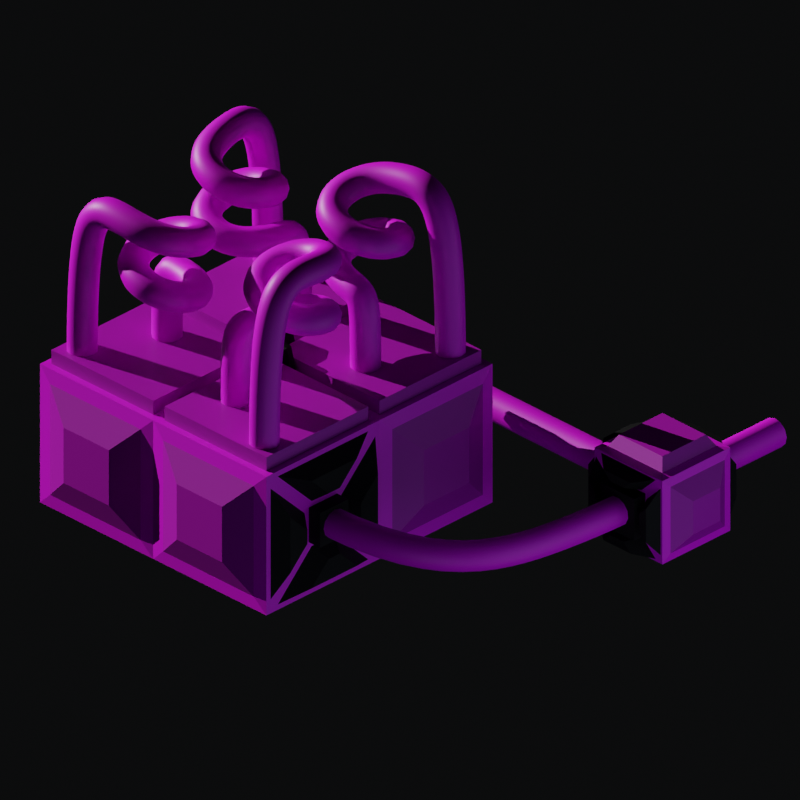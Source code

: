 # Source: cooling_system.blend  (saved by Blender 2.93.20; exported with 4.5.12 LTS)
import bpy
from mathutils import Matrix  # noqa: F401  (used for matrix-valued properties, if any)

bpy.ops.wm.read_factory_settings(use_empty=True)
scene = bpy.context.scene
scene.name = 'Scene'

# ---- collections
col_collection = bpy.data.collections.new('Collection'); scene.collection.children.link(col_collection)
col_hidden = bpy.data.collections.new('hidden'); scene.collection.children.link(col_hidden)
col_model = bpy.data.collections.new('Model'); scene.collection.children.link(col_model)

# ---- images (referenced by path relative to the original .blend; pixels are not part of the script)
import os
ASSET_DIR = os.environ.get("B2B_ASSET_DIR", "")  # directory of the original .blend (textures are referenced by path, not embedded)
HERE = os.path.dirname(os.path.abspath(__file__))  # packed textures are extracted next to this script under _unpacked/

def load_image(name, relpath, width, height, colorspace="sRGB"):
    """Load a texture the original file referenced (path relative to the .blend, or extracted next to this script)."""
    p = next((c for c in (os.path.join(HERE, relpath), os.path.join(ASSET_DIR, relpath)) if relpath and os.path.exists(c)), "")
    if p:
        img = bpy.data.images.load(p, check_existing=True)
        img.name = name
    else:  # same state as the original file: an image datablock whose file is absent (Cycles renders it pink)
        img = bpy.data.images.new(name, width, height)
        img.source = "FILE"
        img.filepath = "//" + (relpath or name)
    img.colorspace_settings.name = colorspace
    return img
img_metall_tex_1_jpg_001 = load_image('Metall_Tex_1.jpg.001', 'Metall_Tex_1.jpg', 1024, 1024, 'sRGB')
img_bronce_jpg_001 = load_image('bronce.jpg.001', 'bronce.jpg', 1024, 1024, 'sRGB')
img_copper_jpg_001 = load_image('copper.jpg.001', 'copper.jpg', 1024, 1024, 'sRGB')

# ---- materials (node trees are filled in below, after node groups)
mat_base = bpy.data.materials.new('Base')
mat_bronce = bpy.data.materials.new('bronce')
mat_black_steel = bpy.data.materials.new('black_steel')
mat_copper = bpy.data.materials.new('Copper')

# ---- material node trees
mat_base.use_nodes = True; mat_base.node_tree.nodes.clear()
_N = mat_base.node_tree.nodes; _L = mat_base.node_tree.links
n0 = _N.new('ShaderNodeBsdfPrincipled'); n0.name = 'Principled BSDF'; n0.location = (10, 300)
n0.distribution = 'GGX'
n0.subsurface_method = 'RANDOM_WALK_SKIN'
n0.inputs[3].default_value = 1.45
n0.inputs[27].default_value = (0.0, 0.0, 0.0, 1.0)
n0.inputs[28].default_value = 1.0
n1 = _N.new('ShaderNodeOutputMaterial'); n1.name = 'Material Output'; n1.location = (300, 300)
n2 = _N.new('ShaderNodeTexImage'); n2.name = 'Image Texture'; n2.location = (-458, 133)
n2.image = img_metall_tex_1_jpg_001
_L.new(n0.outputs[0], n1.inputs[0])
_L.new(n2.outputs[0], n0.inputs[0])
n1.is_active_output = True
mat_bronce.use_nodes = True; mat_bronce.node_tree.nodes.clear()
_N = mat_bronce.node_tree.nodes; _L = mat_bronce.node_tree.links
n0 = _N.new('ShaderNodeBsdfPrincipled'); n0.name = 'Principled BSDF'; n0.location = (190, 300)
n0.distribution = 'GGX'
n0.subsurface_method = 'RANDOM_WALK_SKIN'
n0.inputs[3].default_value = 1.45
n0.inputs[27].default_value = (0.0, 0.0, 0.0, 1.0)
n0.inputs[28].default_value = 1.0
n1 = _N.new('ShaderNodeOutputMaterial'); n1.name = 'Material Output'; n1.location = (480, 300)
n2 = _N.new('ShaderNodeTexImage'); n2.name = 'Image Texture'; n2.location = (-350, 167)
n2.image = img_bronce_jpg_001
n3 = _N.new('ShaderNodeBrightContrast'); n3.name = 'Bright/Contrast'; n3.location = (-30, 186)
n3.inputs[1].default_value = -0.3
n3.inputs[2].default_value = -0.4
_L.new(n0.outputs[0], n1.inputs[0])
_L.new(n3.outputs[0], n0.inputs[0])
_L.new(n2.outputs[0], n3.inputs[0])
n1.is_active_output = True
mat_black_steel.use_nodes = True; mat_black_steel.node_tree.nodes.clear()
_N = mat_black_steel.node_tree.nodes; _L = mat_black_steel.node_tree.links
n0 = _N.new('ShaderNodeBsdfPrincipled'); n0.name = 'Principled BSDF'; n0.location = (10, 300)
n0.distribution = 'GGX'
n0.subsurface_method = 'RANDOM_WALK_SKIN'
n0.inputs[1].default_value = 0.525
n0.inputs[2].default_value = 0.6136
n0.inputs[3].default_value = 0.0
n0.inputs[13].default_value = 0.0
n0.inputs[27].default_value = (0.01057, 0.01057, 0.01057, 1.0)
n1 = _N.new('ShaderNodeOutputMaterial'); n1.name = 'Material Output'; n1.location = (300, 300)
n2 = _N.new('ShaderNodeRGB'); n2.name = 'RGB'; n2.location = (-369, 306)
n2.outputs[0].default_value = (0.01634, 0.01634, 0.01634, 1.0)
_L.new(n0.outputs[0], n1.inputs[0])
_L.new(n2.outputs[0], n0.inputs[0])
n1.is_active_output = True
mat_copper.use_nodes = True; mat_copper.node_tree.nodes.clear()
_N = mat_copper.node_tree.nodes; _L = mat_copper.node_tree.links
n0 = _N.new('ShaderNodeBsdfPrincipled'); n0.name = 'Principled BSDF'; n0.location = (188, 300)
n0.distribution = 'GGX'
n0.subsurface_method = 'RANDOM_WALK_SKIN'
n0.inputs[3].default_value = 1.45
n0.inputs[27].default_value = (0.0, 0.0, 0.0, 1.0)
n0.inputs[28].default_value = 1.0
n1 = _N.new('ShaderNodeOutputMaterial'); n1.name = 'Material Output'; n1.location = (478, 300)
n2 = _N.new('ShaderNodeTexImage'); n2.name = 'Image Texture'; n2.location = (-352, 223)
n2.image = img_copper_jpg_001
n3 = _N.new('ShaderNodeBrightContrast'); n3.name = 'Bright/Contrast'; n3.location = (-32, 269)
_L.new(n0.outputs[0], n1.inputs[0])
_L.new(n3.outputs[0], n0.inputs[0])
_L.new(n2.outputs[0], n3.inputs[0])
n1.is_active_output = True

# ---- world
world_world = bpy.data.worlds.new('World'); scene.world = world_world
world_world.use_nodes = True; world_world.node_tree.nodes.clear()
_N = world_world.node_tree.nodes; _L = world_world.node_tree.links
n0 = _N.new('ShaderNodeOutputWorld'); n0.name = 'World Output'; n0.location = (300, 300)
n1 = _N.new('ShaderNodeBackground'); n1.name = 'Background'; n1.location = (10, 300)
n1.inputs[0].default_value = (0.003325, 0.00352, 0.003769, 1.0)
_L.new(n1.outputs[0], n0.inputs[0])
n0.is_active_output = True
world_world.color = (0.05088, 0.05088, 0.05088)
world_world.use_sun_shadow = False
world_world.sun_shadow_jitter_overblur = 0.0

# ---- cameras
cam_camera_001 = bpy.data.cameras.new('Camera.001')
cam_camera_001.type = 'ORTHO'
cam_camera_001.clip_end = 100.0
cam_camera_001.lens = 35.0
cam_camera_001.sensor_width = 32.0
cam_camera_001.sensor_height = 18.0
cam_camera_001.ortho_scale = 5.0
cam_camera_001.dof.focus_distance = 0.0
cam_camera_001.dof.aperture_fstop = 128.0

# ---- lights
light_light = bpy.data.lights.new('Light', 'SUN')
light_light.color = (0.7024, 0.7024, 0.7024)
light_light.transmission_factor = 0.0
light_light.angle = 0.0
light_light.energy = 5.0
light_light.shadow_soft_size = 0.1
light_light.shadow_cascade_max_distance = 1000.0
light_point_001 = bpy.data.lights.new('Point.001', 'POINT')
light_point_001.color = (0.6332, 0.7572, 1.0)
light_point_001.transmission_factor = 0.0
light_point_001.energy = 58.5
light_point_001.shadow_soft_size = 1.97
light_point_001.use_absolute_resolution = True
light_point_002 = bpy.data.lights.new('Point.002', 'POINT')
light_point_002.color = (0.6332, 0.7572, 1.0)
light_point_002.transmission_factor = 0.0
light_point_002.energy = 58.5
light_point_002.shadow_soft_size = 1.97
light_point_002.use_absolute_resolution = True
light_point_003 = bpy.data.lights.new('Point.003', 'POINT')
light_point_003.color = (0.6332, 0.7572, 1.0)
light_point_003.transmission_factor = 0.0
light_point_003.energy = 58.5
light_point_003.shadow_soft_size = 1.97
light_point_003.use_absolute_resolution = True

# ---- meshes
me_cube = bpy.data.meshes.new('Cube')
me_cube.from_pydata([(-1.0, -1.0, 0.0), (-1.0, -1.0, 1.0), (-1.0, 1.0, 0.0), (-1.0, 1.0, 1.0), (1.0, -1.0, 0.0), (1.0, -1.0, 1.0), (1.0, 1.0, 0.0), (1.0, 1.0, 1.0), (-1.0, 0.0, 0.0), (-1.0, 0.0, 1.0), (1.0, 0.0, 0.0), (1.0, 0.0, 1.0), (-1.0, 0.5, 1.0), (1.0, 0.5, 0.0), (-1.0, 0.5, 0.0), (1.0, 0.5, 1.0), (-1.0, -0.5, 0.0), (1.0, -0.5, 1.0), (-1.0, -0.5, 1.0), (1.0, -0.5, 0.0), (-1.0, -1.0, 0.5), (-1.0, 1.0, 0.5), (1.0, 1.0, 0.5), (1.0, -1.0, 0.5), (1.0, 0.0, 0.5), (-1.0, 0.0, 0.5), (0.0, 1.0, 0.0), (0.0, 1.0, 1.0), (0.0, -1.0, 0.0), (0.0, -1.0, 1.0), (0.0, 0.0, 0.0), (0.0, 0.5, 0.0), (0.0, 0.5, 1.0), (0.0, -0.5, 1.0), (0.0, -0.5, 0.0), (0.0, -1.0, 0.5), (0.0, 1.0, 0.5), (-0.5, 1.0, 0.0), (-0.5, -1.0, 1.0), (-0.5, 0.0, 0.0), (-0.5, 0.5, 0.0), (-0.5, -0.5, 0.0), (-0.5, 1.0, 1.0), (-0.5, -1.0, 0.0), (-0.5, 0.0, 1.0), (-0.95, 0.5, 1.1), (0.5, 1.0, 1.0), (0.5, -1.0, 0.0), (0.5, 0.0, 1.0), (0.5, 0.95, 1.1), (0.95, -0.5, 1.1), (0.5, 1.1, 0.625), (0.5, 1.0, 0.0), (0.5, -1.0, 1.0), (0.5, 0.0, 0.0), (0.5, 0.5, 0.0), (0.5, -0.5, 0.0), (0.5, 0.95, 1.0), (0.95, 0.95, 1.0), (0.95, 0.5, 1.0), (0.95, 0.05, 1.0), (0.5, 0.05, 1.0), (0.05, 0.95, 1.0), (0.05, 0.5, 1.0), (0.05, 0.05, 1.0), (0.95, 0.95, 1.1), (0.95, 0.5, 1.1), (0.95, 0.05, 1.1), (0.5, 0.05, 1.1), (0.5, 0.5, 1.1), (0.05, 0.95, 1.1), (0.05, 0.5, 1.1), (0.05, 0.05, 1.1), (-0.95, 0.5, 1.0), (-0.95, 0.95, 1.0), (-0.95, 0.05, 1.0), (-0.5, 0.95, 1.0), (-0.05, 0.95, 1.0), (-0.5, 0.05, 1.0), (-0.05, 0.05, 1.0), (-0.5, -0.95, 1.0), (-0.05, 0.5, 1.0), (-0.95, 0.95, 1.1), (-0.95, 0.05, 1.1), (-0.5, 0.95, 1.1), (-0.05, 0.95, 1.1), (-0.5, 0.05, 1.1), (-0.05, 0.05, 1.1), (-0.5, 0.5, 1.1), (-0.05, 0.5, 1.1), (-0.95, -0.95, 1.0), (-0.95, -0.5, 1.0), (-0.95, -0.05, 1.0), (-0.5, -0.05, 1.0), (-0.05, -0.05, 1.0), (0.95, -0.5, 1.0), (-0.05, -0.5, 1.0), (-0.05, -0.95, 1.0), (-0.5, -0.95, 1.1), (-0.95, -0.95, 1.1), (-0.95, -0.5, 1.1), (-0.95, -0.05, 1.1), (-0.5, -0.05, 1.1), (-0.05, -0.05, 1.1), (-0.5, -0.5, 1.1), (-0.05, -0.5, 1.1), (-0.05, -0.95, 1.1), (0.95, -0.95, 1.0), (0.5, -0.05, 1.0), (0.95, -0.05, 1.0), (0.5, -0.95, 1.0), (0.05, -0.95, 1.0), (0.05, -0.05, 1.0), (0.05, -0.5, 1.0), (0.95, -0.95, 1.1), (0.5, -0.05, 1.1), (0.95, -0.05, 1.1), (0.5, -0.5, 1.1), (0.5, -0.95, 1.1), (0.05, -0.95, 1.1), (0.05, -0.05, 1.1), (0.05, -0.5, 1.1), (0.5, 1.0, 0.625), (0.625, 1.0, 0.625), (0.625, 1.0, 0.5), (0.625, 1.0, 0.375), (0.5, 1.0, 0.375), (0.375, 1.0, 0.375), (0.375, 1.0, 0.5), (0.375, 1.0, 0.625), (0.625, 1.1, 0.625), (0.625, 1.1, 0.5), (0.625, 1.1, 0.375), (0.5, 1.1, 0.5), (0.5, 1.1, 0.375), (0.375, 1.1, 0.375), (0.375, 1.1, 0.5), (0.375, 1.1, 0.625), (0.9625, 1.0, 0.5), (0.9625, 1.0, 0.1), (0.9625, 1.0, 0.9), (0.3375, 1.0, 0.5), (0.0375, 1.0, 0.5), (0.0375, 1.0, 0.1), (0.0375, 1.0, 0.9), (0.3375, 1.0, 0.6), (0.6625, 1.0, 0.5), (0.6625, 1.0, 0.4), (0.6625, 1.0, 0.6), (0.3375, 1.0, 0.4), (0.8875, 1.1, 0.5), (0.8875, 1.1, 0.3), (0.8875, 1.1, 0.7), (0.2625, 1.1, 0.5), (0.1125, 1.1, 0.5), (0.1125, 1.1, 0.3), (0.1125, 1.1, 0.7), (0.2625, 1.1, 0.55), (0.7375, 1.1, 0.5), (0.7375, 1.1, 0.45), (0.7375, 1.1, 0.55), (0.2625, 1.1, 0.45), (0.5, 1.0, 0.9625), (0.9, 1.0, 0.9625), (0.5, 1.0, 0.0375), (0.1, 1.0, 0.0375), (0.1, 1.0, 0.9625), (0.4, 1.0, 0.6625), (0.9, 1.0, 0.0375), (0.6, 1.0, 0.3375), (0.5, 1.0, 0.6625), (0.6, 1.0, 0.6625), (0.5, 1.0, 0.3375), (0.4, 1.0, 0.3375), (0.5, 1.1, 0.8875), (0.7, 1.1, 0.8875), (0.5, 1.1, 0.1125), (0.3, 1.1, 0.1125), (0.3, 1.1, 0.8875), (0.45, 1.1, 0.7375), (0.7, 1.1, 0.1125), (0.55, 1.1, 0.2625), (0.5, 1.1, 0.7375), (0.55, 1.1, 0.7375), (0.5, 1.1, 0.2625), (0.45, 1.1, 0.2625), (0.25, -0.025, 1.0), (0.25, 0.0, 1.0), (-0.25, 0.0, 1.0), (0.03063, -0.1746, 1.18), (1.863e-09, -0.25, 1.0), (1.863e-09, 0.25, 1.0), (-0.25, -0.025, 1.0), (0.025, -0.025, 1.0), (0.025, 0.025, 1.0), (0.25, 0.025, 1.0), (0.025, 0.25, 1.0), (-0.25, 0.025, 1.0), (-0.025, 0.025, 1.0), (-0.025, 0.25, 1.0), (-0.025, -0.025, 1.0), (-0.025, -0.25, 1.0), (0.025, -0.25, 1.0), (0.2, -0.02, 1.2), (0.2, 0.0, 1.2), (-0.2, 0.0, 1.2), (3.027e-09, -0.2, 1.2), (3.027e-09, 0.2, 1.2), (-0.2, -0.02, 1.2), (0.02, -0.02, 1.2), (0.02, 0.02, 1.2), (0.2, 0.02, 1.2), (0.02, 0.2, 1.2), (-0.2, 0.02, 1.2), (-0.02, 0.02, 1.2), (-0.02, 0.2, 1.2), (-0.02, -0.02, 1.2), (-0.02, -0.2, 1.2), (0.02, -0.2, 1.2), (0.03463, -0.2146, 1.02), (0.03463, -0.03463, 1.02), (0.03063, -0.03063, 1.18), (-0.03063, 0.1746, 1.18), (-0.03463, 0.2146, 1.02), (-0.03063, -0.1746, 1.18), (-0.03463, -0.2146, 1.02), (0.03463, 0.2146, 1.02), (0.03463, 0.03463, 1.02), (0.2146, 0.03463, 1.02), (-0.2146, 0.03463, 1.02), (-0.03463, 0.03463, 1.02), (-0.03063, 0.03063, 1.18), (-0.2146, -0.03463, 1.02), (-0.03463, -0.03463, 1.02), (-0.1746, 0.03063, 1.18), (0.2146, -0.03463, 1.02), (0.03063, 0.1746, 1.18), (0.03063, 0.03063, 1.18), (0.1746, 0.03063, 1.18), (-0.1746, -0.03063, 1.18), (-0.03063, -0.03063, 1.18), (0.1746, -0.03063, 1.18), (0.1, -0.01, 1.225), (0.1, 0.0, 1.225), (-0.1, 0.0, 1.225), (3.376e-09, 0.0, 1.225), (3.376e-09, -0.1, 1.225), (3.376e-09, 0.1, 1.225), (-0.1, -0.01, 1.225), (0.01, -0.01, 1.225), (0.01, 0.01, 1.225), (0.1, 0.01, 1.225), (0.01, 0.1, 1.225), (-0.1, 0.01, 1.225), (-0.01, 0.01, 1.225), (-0.01, 0.1, 1.225), (-0.01, -0.01, 1.225), (-0.01, -0.1, 1.225), (0.01, -0.1, 1.225), (-1.1, -0.5, 0.375), (-1.0, -0.5, 0.375), (-1.0, -0.625, 0.375), (-1.0, -0.625, 0.5), (-1.0, -0.625, 0.625), (-1.0, -0.5, 0.625), (-1.0, -0.375, 0.625), (-1.0, -0.375, 0.5), (-1.0, -0.375, 0.375), (-1.0, -0.5, 0.0375), (-1.1, -0.625, 0.375), (-1.1, -0.625, 0.5), (-1.1, -0.625, 0.625), (-1.1, -0.5, 0.625), (-1.1, -0.375, 0.625), (-1.1, -0.375, 0.5), (-1.1, -0.375, 0.375), (-1.1, -0.5, 0.5), (-1.0, -0.9, 0.0375), (-1.0, -0.5, 0.9625), (-1.0, -0.1, 0.9625), (-1.0, -0.1, 0.0375), (-1.0, -0.9, 0.9625), (-1.0, -0.6, 0.6625), (-1.0, -0.6, 0.3375), (-1.0, -0.5, 0.3375), (-1.0, -0.5, 0.6625), (-1.0, -0.4, 0.6625), (-1.0, -0.4, 0.3375), (-1.1, -0.5, 0.1125), (-1.1, -0.7, 0.1125), (-1.1, -0.5, 0.8875), (-1.1, -0.3, 0.8875), (-1.1, -0.3, 0.1125), (-1.1, -0.7, 0.8875), (-1.1, -0.55, 0.7375), (-1.1, -0.55, 0.2625), (-1.1, -0.5, 0.2625), (-1.1, -0.5, 0.7375), (-1.1, -0.45, 0.7375), (-1.1, -0.45, 0.2625), (-1.0, -0.9625, 0.5), (-1.0, -0.9625, 0.9), (-1.0, -0.0375, 0.5), (-1.0, -0.0375, 0.1), (-1.0, -0.9625, 0.1), (-1.0, -0.0375, 0.9), (-1.0, -0.3375, 0.5), (-1.0, -0.6625, 0.6), (-1.0, -0.6625, 0.4), (-1.0, -0.6625, 0.5), (-1.0, -0.3375, 0.4), (-1.0, -0.3375, 0.6), (-1.1, -0.8875, 0.5), (-1.1, -0.8875, 0.7), (-1.1, -0.1125, 0.5), (-1.1, -0.1125, 0.3), (-1.1, -0.8875, 0.3), (-1.1, -0.1125, 0.7), (-1.1, -0.2625, 0.5), (-1.1, -0.7375, 0.55), (-1.1, -0.7375, 0.45), (-1.1, -0.7375, 0.5), (-1.1, -0.2625, 0.45), (-1.1, -0.2625, 0.55), (-0.9, -1.013, 0.5), (-0.9, -1.013, 0.9), (-0.9, 1.013, 0.5), (-0.9, 1.013, 0.1), (-0.5, 1.013, 0.1), (1.013, 0.9, 0.5), (1.013, 0.9, 0.1), (1.013, 0.5, 0.1), (-0.5, -1.013, 0.9), (1.013, 0.5, 0.9), (1.013, 0.1, 0.9), (1.013, 0.1, 0.5), (1.013, 0.1, 0.1), (1.013, 0.9, 0.9), (1.093, 0.5, 0.7), (-0.7, 1.093, 0.5), (-0.9, -1.013, 0.1), (-0.9, 1.013, 0.9), (1.093, 0.3, 0.7), (-0.3, -1.093, 0.3), (-0.1, -1.013, 0.1), (1.093, 0.7, 0.3), (1.093, 0.7, 0.5), (-0.1, -1.013, 0.5), (-0.3, -1.093, 0.5), (-0.5, 1.013, 0.9), (-0.1, 1.013, 0.9), (-0.5, -1.013, 0.1), (-0.3, 1.093, 0.5), (-0.1, 1.013, 0.5), (-0.1, 1.013, 0.1), (-0.1, -1.013, 0.9), (-0.3, 1.093, 0.3), (-0.7, -1.093, 0.7), (-0.7, -1.093, 0.5), (1.093, 0.5, 0.3), (1.093, 0.3, 0.5), (1.093, 0.3, 0.3), (1.093, 0.7, 0.7), (1.093, 0.5, 0.5), (-0.7, 1.093, 0.3), (-0.5, 1.093, 0.3), (-0.7, 1.093, 0.7), (-0.5, 1.093, 0.7), (-0.3, 1.093, 0.7), (-0.5, 1.093, 0.5), (-0.5, -1.093, 0.7), (-0.7, -1.093, 0.3), (-0.5, -1.093, 0.5), (-0.5, -1.093, 0.3), (-0.3, -1.093, 0.7), (-1.013, 0.5, 0.9), (-1.013, 0.9, 0.9), (-1.013, 0.9, 0.5), (-1.013, 0.9, 0.1), (1.013, -0.5, 0.9), (1.013, -0.9, 0.9), (1.013, -0.9, 0.5), (1.013, -0.9, 0.1), (-1.013, 0.5, 0.1), (-1.013, 0.1, 0.1), (1.013, -0.5, 0.1), (1.013, -0.1, 0.1), (1.013, -0.1, 0.5), (-1.013, 0.1, 0.5), (-1.013, 0.1, 0.9), (-1.093, 0.7, 0.5), (1.013, -0.1, 0.9), (1.093, -0.5, 0.3), (-1.093, 0.7, 0.3), (1.093, -0.7, 0.5), (1.093, -0.5, 0.7), (1.093, -0.7, 0.7), (-1.093, 0.5, 0.7), (-1.093, 0.7, 0.7), (1.093, -0.7, 0.3), (1.093, -0.3, 0.3), (1.093, -0.3, 0.5), (1.093, -0.3, 0.7), (1.093, -0.5, 0.5), (-1.093, 0.5, 0.3), (-1.093, 0.3, 0.3), (-1.093, 0.3, 0.5), (-1.093, 0.3, 0.7), (-1.093, 0.5, 0.5), (0.9, -1.013, 0.5), (0.9, -1.013, 0.1), (0.5, -1.013, 0.1), (0.9, -1.013, 0.9), (0.3, -1.093, 0.5), (0.1, -1.013, 0.5), (0.7, -1.093, 0.7), (0.7, -1.093, 0.3), (0.5, -1.013, 0.9), (0.1, -1.013, 0.9), (0.7, -1.093, 0.5), (0.1, -1.013, 0.1), (0.3, -1.093, 0.3), (0.5, -1.093, 0.3), (0.5, -1.093, 0.7), (0.3, -1.093, 0.7), (0.5, -1.093, 0.5)], [], [(123, 122, 170, 171), (56, 19, 4, 47), (61, 64, 194, 195), (42, 3, 74, 76), (55, 13, 10, 54), (52, 6, 13, 55), (9, 44, 78, 75), (1, 38, 80, 90), (54, 10, 19, 56), (36, 27, 144, 142), (39, 30, 34, 41), (93, 94, 200, 192), (48, 11, 60, 61), (37, 26, 31, 40), (40, 31, 30, 39), (7, 46, 57, 58), (17, 11, 109, 95), (41, 34, 28, 43), (4, 23, 409, 410), (16, 41, 43, 0), (14, 40, 39, 8), (2, 37, 40, 14), (8, 39, 41, 16), (28, 47, 411, 420), (44, 9, 92, 93), (27, 42, 76, 77), (3, 12, 73, 74), (9, 18, 91, 92), (63, 32, 191, 196), (46, 27, 62, 57), (108, 48, 187, 186), (29, 53, 110, 111), (7, 22, 138, 140), (30, 54, 56, 34), (26, 52, 55, 31), (31, 55, 54, 30), (34, 56, 47, 28), (27, 129, 145, 144), (8, 25, 388, 384), (10, 24, 387, 386), (21, 2, 378, 377), (12, 3, 376, 375), (25, 9, 389, 388), (23, 4, 382, 381), (24, 11, 391, 387), (17, 5, 380, 379), (57, 62, 70, 49), (58, 57, 49, 65), (61, 60, 67, 68), (63, 64, 72, 71), (15, 7, 58, 59), (27, 32, 63, 62), (11, 15, 59, 60), (78, 44, 188, 197), (49, 70, 71, 69), (69, 71, 72, 68), (66, 69, 68, 67), (65, 49, 69, 66), (62, 63, 71, 70), (59, 58, 65, 66), (60, 59, 66, 67), (64, 61, 68, 72), (81, 77, 85, 89), (76, 74, 82, 84), (74, 73, 45, 82), (77, 76, 84, 85), (112, 108, 186, 193), (12, 9, 75, 73), (33, 113, 202, 190), (32, 27, 77, 81), (88, 45, 83, 86), (84, 82, 45, 88), (85, 84, 88, 89), (89, 88, 86, 87), (78, 79, 87, 86), (73, 75, 83, 45), (75, 78, 86, 83), (79, 81, 89, 87), (93, 92, 101, 102), (92, 91, 100, 101), (94, 93, 102, 103), (96, 94, 103, 105), (64, 63, 196, 194), (29, 33, 96, 97), (18, 1, 90, 91), (38, 29, 97, 80), (104, 100, 99, 98), (102, 101, 100, 104), (103, 102, 104, 105), (105, 104, 98, 106), (97, 96, 105, 106), (91, 90, 99, 100), (90, 80, 98, 99), (80, 97, 106, 98), (107, 95, 50, 114), (95, 109, 116, 50), (111, 110, 118, 119), (113, 111, 119, 121), (11, 48, 108, 109), (53, 5, 107, 110), (33, 29, 111, 113), (5, 17, 95, 107), (115, 120, 121, 117), (117, 121, 119, 118), (50, 117, 118, 114), (116, 115, 117, 50), (110, 107, 114, 118), (108, 112, 120, 115), (112, 113, 121, 120), (109, 108, 115, 116), (124, 125, 132, 131), (127, 128, 136, 135), (129, 122, 51, 137), (125, 126, 134, 132), (126, 125, 169, 172), (27, 46, 162, 166), (26, 36, 142, 143), (26, 127, 173, 165), (133, 51, 130, 131), (134, 133, 131, 132), (135, 136, 133, 134), (136, 137, 51, 133), (128, 129, 137, 136), (126, 127, 135, 134), (123, 124, 131, 130), (122, 123, 130, 51), (28, 35, 347, 344), (36, 26, 354, 353), (22, 7, 337, 329), (1, 20, 324, 325), (7, 15, 333, 337), (15, 11, 334, 333), (21, 3, 341, 326), (148, 140, 152, 160), (146, 148, 160, 158), (149, 143, 155, 161), (144, 145, 157, 156), (125, 124, 146, 147), (6, 125, 147, 139), (123, 7, 140, 148), (128, 127, 149, 141), (127, 26, 143, 149), (124, 123, 148, 146), (129, 128, 141, 145), (22, 6, 139, 138), (155, 154, 153, 161), (154, 156, 157, 153), (150, 151, 159, 158), (152, 150, 158, 160), (143, 142, 154, 155), (141, 149, 161, 153), (138, 139, 151, 150), (139, 147, 159, 151), (142, 144, 156, 154), (145, 141, 153, 157), (140, 138, 150, 152), (147, 146, 158, 159), (166, 162, 174, 178), (169, 168, 180, 181), (170, 167, 179, 182), (164, 165, 177, 176), (122, 129, 167, 170), (129, 27, 166, 167), (127, 126, 172, 173), (6, 52, 164, 168), (125, 6, 168, 169), (7, 123, 171, 163), (46, 7, 163, 162), (52, 26, 165, 164), (180, 176, 184, 181), (178, 174, 182, 179), (174, 175, 183, 182), (176, 177, 185, 184), (172, 169, 181, 184), (171, 170, 182, 183), (163, 171, 183, 175), (167, 166, 178, 179), (165, 173, 185, 177), (162, 163, 175, 174), (173, 172, 184, 185), (168, 164, 176, 180), (13, 6, 330, 331), (23, 5, 412, 409), (5, 53, 417, 412), (29, 38, 332, 355), (20, 0, 340, 324), (10, 13, 331, 336), (29, 35, 414, 418), (47, 4, 410, 411), (43, 28, 344, 351), (6, 22, 329, 330), (26, 37, 328, 354), (0, 43, 351, 340), (35, 28, 420, 414), (53, 29, 418, 417), (42, 27, 350, 349), (4, 19, 385, 382), (27, 36, 353, 350), (5, 23, 381, 380), (2, 14, 383, 378), (3, 42, 349, 341), (19, 10, 386, 385), (37, 2, 327, 328), (35, 29, 355, 347), (11, 17, 379, 391), (3, 21, 377, 376), (38, 1, 325, 332), (24, 10, 336, 335), (2, 21, 326, 327), (11, 24, 335, 334), (9, 12, 375, 389), (14, 8, 384, 383), (191, 199, 215, 207), (186, 187, 204, 203), (199, 198, 230, 223), (197, 188, 205, 213), (217, 216, 240, 224), (215, 199, 223, 222), (201, 190, 206, 217), (210, 211, 238, 237), (81, 79, 198, 199), (32, 81, 199, 191), (94, 96, 201, 200), (96, 33, 190, 201), (48, 61, 195, 187), (113, 112, 193, 202), (44, 93, 192, 188), (79, 78, 197, 198), (213, 205, 244, 253), (218, 209, 249, 258), (215, 214, 254, 255), (217, 206, 246, 257), (214, 213, 253, 254), (205, 208, 248, 244), (212, 207, 247, 252), (216, 217, 257, 256), (187, 195, 211, 204), (190, 202, 218, 206), (198, 197, 229, 230), (216, 208, 239, 240), (197, 213, 234, 229), (186, 203, 241, 235), (196, 191, 207, 212), (188, 192, 208, 205), (220, 235, 241, 221), (219, 220, 221, 189), (223, 230, 231, 222), (230, 229, 234, 231), (227, 226, 236, 237), (232, 233, 240, 239), (228, 227, 237, 238), (233, 225, 224, 240), (201, 217, 224, 225), (202, 193, 220, 219), (213, 214, 231, 234), (211, 195, 228, 238), (193, 186, 235, 220), (214, 215, 222, 231), (196, 212, 236, 226), (209, 218, 189, 221), (194, 196, 226, 227), (218, 202, 219, 189), (203, 209, 221, 241), (192, 200, 233, 232), (195, 194, 227, 228), (200, 201, 225, 233), (208, 192, 232, 239), (212, 210, 237, 236), (246, 245, 256, 257), (245, 246, 258, 249), (243, 245, 249, 242), (245, 243, 251, 250), (247, 245, 250, 252), (245, 247, 255, 254), (244, 245, 254, 253), (245, 244, 248, 256), (209, 203, 242, 249), (203, 204, 243, 242), (207, 215, 255, 247), (204, 211, 251, 243), (206, 218, 258, 246), (210, 212, 252, 250), (208, 216, 256, 248), (211, 210, 250, 251), (0, 261, 283, 277), (266, 265, 311, 306), (267, 266, 306, 310), (262, 261, 308, 309), (260, 261, 269, 259), (264, 265, 273, 272), (267, 260, 259, 275), (261, 262, 270, 269), (20, 1, 301, 300), (1, 18, 278, 281), (18, 9, 279, 278), (260, 267, 287, 284), (276, 272, 273, 274), (274, 275, 259, 276), (259, 269, 270, 276), (270, 271, 272, 276), (265, 266, 274, 273), (263, 264, 272, 271), (266, 267, 275, 274), (262, 263, 271, 270), (268, 277, 289, 288), (279, 286, 298, 291), (281, 278, 290, 293), (283, 284, 296, 295), (264, 263, 282, 285), (16, 0, 277, 268), (9, 265, 286, 279), (265, 264, 285, 286), (8, 16, 268, 280), (261, 260, 284, 283), (267, 8, 280, 287), (263, 1, 281, 282), (293, 290, 297, 294), (292, 288, 296, 299), (290, 291, 298, 297), (288, 289, 295, 296), (286, 285, 297, 298), (282, 281, 293, 294), (278, 279, 291, 290), (284, 287, 299, 296), (277, 283, 295, 289), (287, 280, 292, 299), (280, 268, 288, 292), (285, 282, 294, 297), (301, 307, 319, 313), (307, 309, 321, 319), (302, 303, 315, 314), (306, 311, 323, 318), (0, 20, 300, 304), (25, 8, 303, 302), (8, 267, 310, 303), (1, 263, 307, 301), (263, 262, 309, 307), (261, 0, 304, 308), (265, 9, 305, 311), (9, 25, 302, 305), (317, 314, 318, 323), (312, 313, 319, 321), (316, 312, 321, 320), (314, 315, 322, 318), (311, 305, 317, 323), (304, 300, 312, 316), (310, 306, 318, 322), (308, 304, 316, 320), (303, 310, 322, 315), (305, 302, 314, 317), (309, 308, 320, 321), (300, 301, 313, 312), (331, 330, 345, 359), (328, 327, 364, 365), (334, 335, 360, 342), (347, 355, 374, 348), (332, 325, 357, 370), (333, 334, 342, 338), (327, 326, 339, 364), (330, 329, 346, 345), (344, 347, 348, 343), (353, 354, 356, 352), (325, 324, 358, 357), (363, 338, 342, 360), (346, 362, 338, 363), (345, 346, 363, 359), (359, 363, 360, 361), (335, 336, 361, 360), (329, 337, 362, 346), (337, 333, 338, 362), (336, 331, 359, 361), (365, 369, 352, 356), (369, 367, 368, 352), (339, 366, 367, 369), (364, 339, 369, 365), (341, 349, 367, 366), (350, 353, 352, 368), (349, 350, 368, 367), (354, 328, 365, 356), (326, 341, 366, 339), (372, 370, 357, 358), (373, 372, 358, 371), (343, 348, 372, 373), (348, 374, 370, 372), (340, 351, 373, 371), (351, 344, 343, 373), (324, 340, 371, 358), (355, 332, 370, 374), (384, 388, 406, 405), (381, 382, 399, 394), (388, 389, 407, 406), (382, 385, 392, 399), (380, 381, 394, 396), (377, 378, 393, 390), (379, 380, 396, 395), (375, 376, 398, 397), (403, 395, 396, 394), (401, 402, 395, 403), (400, 401, 403, 392), (392, 403, 394, 399), (387, 391, 402, 401), (391, 379, 395, 402), (386, 387, 401, 400), (385, 386, 400, 392), (408, 397, 398, 390), (406, 407, 397, 408), (405, 406, 408, 404), (404, 408, 390, 393), (383, 384, 405, 404), (389, 375, 397, 407), (378, 383, 404, 393), (376, 377, 390, 398), (418, 414, 413, 424), (411, 410, 416, 422), (414, 420, 421, 413), (409, 412, 415, 419), (410, 409, 419, 416), (420, 411, 422, 421), (422, 425, 413, 421), (425, 423, 424, 413), (419, 415, 423, 425), (416, 419, 425, 422), (417, 418, 424, 423), (412, 417, 423, 415)])
me_cube.polygons.foreach_set('material_index', [0, 0, 0, 0, 0, 0, 0, 0, 0, 0, 0, 0, 0, 0, 0, 0, 0, 0, 0, 0, 0, 0, 0, 0, 0, 0, 0, 0, 0, 0, 0, 0, 0, 0, 0, 0, 0, 0, 0, 0, 0, 0, 0, 0, 0, 0, 1, 1, 1, 1, 0, 0, 0, 0, 1, 1, 1, 1, 1, 1, 1, 1, 1, 1, 1, 1, 0, 0, 0, 0, 1, 1, 1, 1, 1, 1, 1, 1, 1, 1, 1, 1, 0, 0, 0, 0, 1, 1, 1, 1, 1, 1, 1, 1, 1, 1, 1, 1, 0, 0, 0, 0, 1, 1, 1, 1, 1, 1, 1, 1, 2, 2, 2, 2, 0, 0, 0, 0, 2, 2, 2, 2, 2, 2, 2, 2, 0, 0, 0, 0, 0, 0, 0, 2, 2, 2, 2, 0, 0, 0, 0, 0, 0, 0, 0, 2, 2, 2, 2, 2, 2, 2, 2, 2, 2, 2, 2, 2, 2, 2, 2, 0, 0, 0, 0, 0, 0, 0, 0, 2, 2, 2, 2, 2, 2, 2, 2, 2, 2, 2, 2, 0, 0, 0, 0, 0, 0, 0, 0, 0, 0, 0, 0, 0, 0, 0, 0, 0, 0, 0, 0, 0, 0, 0, 0, 0, 0, 0, 0, 0, 0, 0, 2, 2, 0, 2, 2, 2, 2, 2, 0, 0, 0, 0, 0, 0, 0, 0, 2, 2, 2, 2, 2, 2, 2, 2, 2, 2, 0, 2, 2, 2, 2, 2, 2, 2, 2, 2, 2, 2, 2, 2, 2, 0, 2, 2, 0, 2, 2, 2, 0, 2, 2, 0, 0, 0, 2, 2, 2, 2, 2, 2, 2, 2, 2, 2, 2, 2, 2, 2, 2, 2, 2, 2, 0, 0, 0, 0, 2, 2, 2, 2, 0, 0, 0, 0, 2, 2, 2, 2, 2, 2, 2, 2, 2, 2, 2, 2, 0, 0, 0, 0, 0, 0, 0, 0, 2, 2, 2, 2, 2, 2, 2, 2, 2, 2, 2, 2, 2, 2, 2, 2, 0, 0, 0, 0, 0, 0, 0, 0, 2, 2, 2, 2, 2, 2, 2, 2, 2, 2, 2, 2, 1, 1, 1, 1, 1, 1, 1, 1, 1, 1, 1, 1, 1, 1, 1, 1, 1, 1, 1, 1, 1, 1, 1, 1, 1, 1, 1, 1, 1, 1, 1, 1, 1, 1, 1, 1, 1, 1, 1, 1, 1, 1, 1, 1, 1, 1, 1, 1, 1, 1, 1, 1, 1, 1, 1, 1, 1, 1, 1, 1, 1, 1, 1, 1, 1, 1, 1, 1, 1, 1, 1, 1])
_uv = me_cube.uv_layers.new(name='UVMap')
_uv.uv.foreach_set('vector', [0.6928, 0.478, 0.6928, 0.5027, 0.6851, 0.5026, 0.6851, 0.4829, 0.3061, 0.309, 0.4082, 0.309, 0.4082, 0.4095, 0.3061, 0.4095, 0.102, 0.6005, 0.1939, 0.6005, 0.199, 0.6056, 0.1531, 0.6056, 0.3061, 0.4095, 0.4082, 0.4095, 0.398, 0.4196, 0.3061, 0.4196, 0.3061, 0.1079, 0.4082, 0.1079, 0.4082, 0.2085, 0.3061, 0.2085, 0.3061, 0.007422, 0.4082, 0.007422, 0.4082, 0.1079, 0.3061, 0.1079, 0.4082, 0.6106, 0.3061, 0.6106, 0.3061, 0.6005, 0.398, 0.6005, 0.4082, 0.8116, 0.3061, 0.8116, 0.3061, 0.8016, 0.398, 0.8016, 0.3061, 0.2085, 0.4082, 0.2085, 0.4082, 0.309, 0.3061, 0.309, 0.7187, 0.6016, 0.6153, 0.6013, 0.6359, 0.5939, 0.7187, 0.5942, 0.102, 0.2085, 0.2041, 0.2085, 0.2041, 0.309, 0.102, 0.309, 0.3061, 0.6206, 0.2143, 0.6206, 0.2092, 0.6156, 0.2551, 0.6156, 0.102, 0.6106, 0.0, 0.6106, 0.0102, 0.6005, 0.102, 0.6005, 0.102, 0.007422, 0.2041, 0.007422, 0.2041, 0.1079, 0.102, 0.1079, 0.102, 0.1079, 0.2041, 0.1079, 0.2041, 0.2085, 0.102, 0.2085, 0.0, 0.4095, 0.102, 0.4095, 0.102, 0.4196, 0.0102, 0.4196, 0.0, 0.7111, 0.0, 0.6106, 0.0102, 0.6206, 0.0102, 0.7111, 0.102, 0.309, 0.2041, 0.309, 0.2041, 0.4095, 0.102, 0.4095, 0.6153, 0.7997, 0.5117, 0.7997, 0.5118, 0.7799, 0.5946, 0.7799, 0.0, 0.309, 0.102, 0.309, 0.102, 0.4095, 0.0, 0.4095, 0.0, 0.1079, 0.102, 0.1079, 0.102, 0.2085, 0.0, 0.2085, 0.0, 0.007422, 0.102, 0.007422, 0.102, 0.1079, 0.0, 0.1079, 0.0, 0.2085, 0.102, 0.2085, 0.102, 0.309, 0.0, 0.309, 0.6153, 0.6016, 0.6153, 0.7007, 0.5946, 0.7007, 0.5946, 0.6214, 0.3061, 0.6106, 0.4082, 0.6106, 0.398, 0.6206, 0.3061, 0.6206, 0.2041, 0.4095, 0.3061, 0.4095, 0.3061, 0.4196, 0.2143, 0.4196, 0.4082, 0.4095, 0.4082, 0.5101, 0.398, 0.5101, 0.398, 0.4196, 0.4082, 0.6106, 0.4082, 0.7111, 0.398, 0.7111, 0.398, 0.6206, 0.1939, 0.5101, 0.2041, 0.5101, 0.2041, 0.5603, 0.199, 0.5603, 0.102, 0.4095, 0.2041, 0.4095, 0.1939, 0.4196, 0.102, 0.4196, 0.102, 0.6206, 0.102, 0.6106, 0.1531, 0.6106, 0.1531, 0.6156, 0.2041, 0.8116, 0.102, 0.8116, 0.102, 0.8016, 0.1939, 0.8016, 0.6153, 0.4036, 0.7187, 0.4039, 0.7187, 0.4113, 0.6359, 0.411, 0.2041, 0.2085, 0.3061, 0.2085, 0.3061, 0.309, 0.2041, 0.309, 0.2041, 0.007422, 0.3061, 0.007422, 0.3061, 0.1079, 0.2041, 0.1079, 0.2041, 0.1079, 0.3061, 0.1079, 0.3061, 0.2085, 0.2041, 0.2085, 0.2041, 0.309, 0.3061, 0.309, 0.3061, 0.4095, 0.2041, 0.4095, 0.6153, 0.6013, 0.6928, 0.5274, 0.698, 0.5348, 0.6359, 0.5939, 0.6153, 0.2055, 0.5117, 0.2055, 0.5118, 0.1857, 0.5946, 0.1857, 0.6153, 0.1829, 0.7189, 0.1832, 0.7188, 0.202, 0.636, 0.2017, 0.5117, 0.007422, 0.6153, 0.007422, 0.5946, 0.02723, 0.5118, 0.02723, 0.4082, 0.1065, 0.4082, 0.007422, 0.4289, 0.02723, 0.4289, 0.1065, 0.5117, 0.2055, 0.4082, 0.2055, 0.4289, 0.1857, 0.5118, 0.1857, 0.7189, 0.3587, 0.6153, 0.3583, 0.636, 0.342, 0.7188, 0.3424, 0.7189, 0.1832, 0.8224, 0.1836, 0.8017, 0.2023, 0.7188, 0.202, 0.8224, 0.2713, 0.8224, 0.3591, 0.8017, 0.3427, 0.8017, 0.2725, 0.8846, 0.09639, 0.8846, 0.007422, 0.9052, 0.00749, 0.9052, 0.09646, 0.8846, 0.1854, 0.8846, 0.09639, 0.9052, 0.09646, 0.9052, 0.1854, 0.8638, 0.09655, 0.8638, 0.007422, 0.8846, 0.007422, 0.8846, 0.09655, 0.8431, 0.2748, 0.8431, 0.3639, 0.8224, 0.3639, 0.8224, 0.2748, 0.0, 0.5101, 0.0, 0.4095, 0.0102, 0.4196, 0.0102, 0.5101, 0.2041, 0.4095, 0.2041, 0.5101, 0.1939, 0.5101, 0.1939, 0.4196, 0.0, 0.6106, 0.0, 0.5101, 0.0102, 0.5101, 0.0102, 0.6005, 0.3061, 0.6005, 0.3061, 0.6106, 0.2551, 0.6106, 0.2551, 0.6056, 0.5, 0.7997, 0.5918, 0.7997, 0.5918, 0.8902, 0.5, 0.8902, 0.5, 0.8902, 0.5918, 0.8902, 0.5918, 0.9806, 0.5, 0.9806, 0.4082, 0.8902, 0.5, 0.8902, 0.5, 0.9806, 0.4082, 0.9806, 0.4082, 0.7997, 0.5, 0.7997, 0.5, 0.8902, 0.4082, 0.8902, 0.8431, 0.1857, 0.8431, 0.2748, 0.8224, 0.2748, 0.8224, 0.1857, 0.5918, 0.8786, 0.5918, 0.7997, 0.6126, 0.7998, 0.6126, 0.8787, 0.5918, 0.9576, 0.5918, 0.8786, 0.6126, 0.8787, 0.6126, 0.9577, 0.8638, 0.1857, 0.8638, 0.09655, 0.8846, 0.09655, 0.8846, 0.1857, 0.9467, 0.2647, 0.9467, 0.3437, 0.926, 0.3436, 0.926, 0.2646, 0.9052, 0.2747, 0.9052, 0.3637, 0.8846, 0.3636, 0.8846, 0.2747, 0.8431, 0.1857, 0.8431, 0.09655, 0.8638, 0.09655, 0.8638, 0.1857, 0.9052, 0.1858, 0.9052, 0.2747, 0.8846, 0.2747, 0.8846, 0.1857, 0.1939, 0.6206, 0.102, 0.6206, 0.1531, 0.6156, 0.199, 0.6156, 0.4082, 0.5101, 0.4082, 0.6106, 0.398, 0.6005, 0.398, 0.5101, 0.2041, 0.7111, 0.1939, 0.7111, 0.199, 0.6608, 0.2041, 0.6608, 0.2041, 0.5101, 0.2041, 0.4095, 0.2143, 0.4196, 0.2143, 0.5101, 0.8908, 0.8901, 0.9826, 0.8901, 0.9826, 0.9806, 0.8908, 0.9806, 0.8908, 0.7997, 0.9826, 0.7997, 0.9826, 0.8901, 0.8908, 0.8901, 0.7989, 0.7997, 0.8908, 0.7997, 0.8908, 0.8901, 0.7989, 0.8901, 0.7989, 0.8901, 0.8908, 0.8901, 0.8908, 0.9806, 0.7989, 0.9806, 0.8473, 0.6535, 0.8473, 0.5644, 0.868, 0.5644, 0.868, 0.6535, 0.8431, 0.09655, 0.8431, 0.007422, 0.8638, 0.007422, 0.8638, 0.09655, 0.8473, 0.7427, 0.8473, 0.6535, 0.868, 0.6535, 0.868, 0.7427, 0.9467, 0.1858, 0.9467, 0.2647, 0.926, 0.2646, 0.926, 0.1857, 0.8822, 0.4751, 0.8822, 0.3861, 0.9029, 0.3862, 0.9029, 0.4752, 0.8431, 0.3639, 0.8431, 0.2748, 0.8638, 0.2748, 0.8638, 0.3639, 0.8822, 0.5641, 0.8822, 0.4751, 0.9029, 0.4752, 0.9029, 0.5641, 0.9304, 0.6433, 0.9304, 0.5644, 0.9511, 0.5645, 0.9511, 0.6434, 0.1939, 0.6005, 0.1939, 0.5101, 0.199, 0.5603, 0.199, 0.6056, 0.2041, 0.8116, 0.2041, 0.7111, 0.2143, 0.7111, 0.2143, 0.8016, 0.4082, 0.7111, 0.4082, 0.8116, 0.398, 0.8016, 0.398, 0.7111, 0.3061, 0.8116, 0.2041, 0.8116, 0.2143, 0.8016, 0.3061, 0.8016, 0.7071, 0.8901, 0.7989, 0.8901, 0.7989, 0.9806, 0.7071, 0.9806, 0.7071, 0.7997, 0.7989, 0.7997, 0.7989, 0.8901, 0.7071, 0.8901, 0.6153, 0.7997, 0.7071, 0.7997, 0.7071, 0.8901, 0.6153, 0.8901, 0.6153, 0.8901, 0.7071, 0.8901, 0.7071, 0.9806, 0.6153, 0.9806, 0.9304, 0.7223, 0.9304, 0.6433, 0.9511, 0.6434, 0.9511, 0.7224, 0.8431, 0.2748, 0.8431, 0.1857, 0.8638, 0.1857, 0.8638, 0.2748, 0.8615, 0.5644, 0.8615, 0.4753, 0.8822, 0.4753, 0.8822, 0.5644, 0.8615, 0.4753, 0.8615, 0.3861, 0.8822, 0.3861, 0.8822, 0.4753, 0.9437, 0.544, 0.9437, 0.4651, 0.9644, 0.4652, 0.9644, 0.5441, 0.9437, 0.4651, 0.9437, 0.3861, 0.9644, 0.3862, 0.9644, 0.4652, 0.8638, 0.3639, 0.8638, 0.2748, 0.8846, 0.2748, 0.8846, 0.3639, 0.8431, 0.09655, 0.8431, 0.1857, 0.8224, 0.1857, 0.8224, 0.09655, 0.0, 0.6106, 0.102, 0.6106, 0.102, 0.6206, 0.0102, 0.6206, 0.102, 0.8116, 0.0, 0.8116, 0.0102, 0.8016, 0.102, 0.8016, 0.2041, 0.7111, 0.2041, 0.8116, 0.1939, 0.8016, 0.1939, 0.7111, 0.0, 0.8116, 0.0, 0.7111, 0.0102, 0.7111, 0.0102, 0.8016, 0.09184, 0.8116, 0.1837, 0.8116, 0.1837, 0.9021, 0.09184, 0.9021, 0.09184, 0.9021, 0.1837, 0.9021, 0.1837, 0.9926, 0.09184, 0.9926, 0.0, 0.9021, 0.09184, 0.9021, 0.09184, 0.9926, 0.0, 0.9926, 0.0, 0.8116, 0.09184, 0.8116, 0.09184, 0.9021, 0.0, 0.9021, 0.8638, 0.2748, 0.8638, 0.1857, 0.8846, 0.1857, 0.8846, 0.2748, 0.8887, 0.6534, 0.8887, 0.7424, 0.868, 0.7423, 0.868, 0.6534, 0.8431, 0.007422, 0.8431, 0.09655, 0.8224, 0.09655, 0.8224, 0.007422, 0.8887, 0.5645, 0.8887, 0.6534, 0.868, 0.6534, 0.868, 0.5644, 0.2475, 0.8996, 0.2475, 0.9247, 0.2294, 0.9248, 0.2294, 0.8997, 0.9671, 0.1857, 0.9671, 0.2108, 0.9467, 0.2108, 0.9467, 0.1857, 0.2684, 0.9598, 0.2684, 0.935, 0.2891, 0.935, 0.2891, 0.9598, 0.2476, 0.9598, 0.2476, 0.935, 0.2684, 0.935, 0.2684, 0.9598, 0.7445, 0.5028, 0.7445, 0.4781, 0.7523, 0.4831, 0.7523, 0.5029, 0.6153, 0.6013, 0.6153, 0.5024, 0.623, 0.5024, 0.623, 0.5815, 0.8221, 0.6019, 0.7187, 0.6016, 0.7187, 0.5942, 0.8014, 0.5945, 0.8221, 0.6019, 0.7445, 0.5275, 0.7523, 0.5226, 0.8143, 0.5821, 0.2731, 0.8368, 0.2731, 0.8117, 0.2986, 0.8116, 0.2986, 0.8367, 0.2731, 0.8619, 0.2731, 0.8368, 0.2986, 0.8367, 0.2986, 0.8618, 0.2476, 0.862, 0.2476, 0.8369, 0.2731, 0.8368, 0.2731, 0.8619, 0.2476, 0.8369, 0.2476, 0.8118, 0.2731, 0.8117, 0.2731, 0.8368, 0.9671, 0.2108, 0.9671, 0.2359, 0.9467, 0.2359, 0.9467, 0.2108, 0.2476, 0.935, 0.2476, 0.9103, 0.2684, 0.9103, 0.2684, 0.935, 0.2475, 0.8745, 0.2475, 0.8996, 0.2294, 0.8997, 0.2294, 0.8745, 0.2684, 0.935, 0.2684, 0.9103, 0.2891, 0.9103, 0.2891, 0.935, 0.6153, 0.6016, 0.5117, 0.6016, 0.5118, 0.5818, 0.5946, 0.5818, 0.7187, 0.6016, 0.8221, 0.6019, 0.8016, 0.6215, 0.7188, 0.6212, 0.7189, 0.007807, 0.8224, 0.008193, 0.8017, 0.02688, 0.7188, 0.02658, 0.4082, 0.4036, 0.5117, 0.4036, 0.5118, 0.4234, 0.4289, 0.4234, 0.8224, 0.008193, 0.8224, 0.09591, 0.8017, 0.09706, 0.8017, 0.02688, 0.8224, 0.09591, 0.8224, 0.1836, 0.8017, 0.1672, 0.8017, 0.09706, 0.7187, 0.7993, 0.6153, 0.799, 0.6361, 0.7791, 0.7188, 0.7794, 0.698, 0.4706, 0.6359, 0.411, 0.6784, 0.4248, 0.7095, 0.4546, 0.7392, 0.3792, 0.7392, 0.3993, 0.7188, 0.3895, 0.7188, 0.3795, 0.8615, 0.5045, 0.8331, 0.5644, 0.8221, 0.5243, 0.8363, 0.4944, 0.8331, 0.4036, 0.8615, 0.4643, 0.8363, 0.4743, 0.8221, 0.4439, 0.7445, 0.4781, 0.7187, 0.478, 0.7187, 0.4706, 0.7394, 0.4707, 0.8221, 0.4042, 0.7445, 0.4781, 0.7394, 0.4707, 0.8014, 0.4116, 0.6928, 0.478, 0.6153, 0.4036, 0.6359, 0.411, 0.698, 0.4706, 0.7187, 0.5275, 0.7445, 0.5275, 0.7394, 0.5349, 0.7187, 0.5349, 0.7445, 0.5275, 0.8221, 0.6019, 0.8014, 0.5945, 0.7394, 0.5349, 0.7187, 0.478, 0.6928, 0.478, 0.698, 0.4706, 0.7187, 0.4706, 0.6928, 0.5274, 0.7187, 0.5275, 0.7187, 0.5349, 0.698, 0.5348, 0.7187, 0.4039, 0.8221, 0.4042, 0.8014, 0.4116, 0.7187, 0.4113, 0.3496, 0.8919, 0.3496, 0.8518, 0.3801, 0.8517, 0.3801, 0.8617, 0.3496, 0.8518, 0.3496, 0.8116, 0.3801, 0.8416, 0.3801, 0.8517, 0.7198, 0.4249, 0.7612, 0.4251, 0.7302, 0.4546, 0.7198, 0.4546, 0.6784, 0.4248, 0.7198, 0.4249, 0.7198, 0.4546, 0.7095, 0.4546, 0.9437, 0.3861, 0.9437, 0.4665, 0.9233, 0.4668, 0.9233, 0.4266, 0.8615, 0.4844, 0.8615, 0.5045, 0.8363, 0.4944, 0.8363, 0.4843, 0.8473, 0.6448, 0.8473, 0.7252, 0.8221, 0.685, 0.8221, 0.6448, 0.8014, 0.4116, 0.7394, 0.4707, 0.7302, 0.4546, 0.7612, 0.4251, 0.9437, 0.4665, 0.9437, 0.5469, 0.9233, 0.507, 0.9233, 0.4668, 0.8615, 0.4643, 0.8615, 0.4844, 0.8363, 0.4843, 0.8363, 0.4743, 0.8473, 0.5644, 0.8473, 0.6448, 0.8221, 0.6448, 0.8221, 0.6046, 0.7392, 0.3591, 0.7392, 0.3792, 0.7188, 0.3795, 0.7188, 0.3694, 0.926, 0.1857, 0.926, 0.2649, 0.9052, 0.2649, 0.9052, 0.2253, 0.4073, 0.8116, 0.4073, 0.8783, 0.3801, 0.8495, 0.3801, 0.8162, 0.6573, 0.3789, 0.6573, 0.3987, 0.6366, 0.3888, 0.6366, 0.3789, 0.926, 0.08665, 0.926, 0.1659, 0.9052, 0.1263, 0.9052, 0.08665, 0.6928, 0.5027, 0.6928, 0.5274, 0.6851, 0.5224, 0.6851, 0.5026, 0.6928, 0.5274, 0.6153, 0.6013, 0.623, 0.5815, 0.6851, 0.5224, 0.7445, 0.5275, 0.7445, 0.5028, 0.7523, 0.5029, 0.7523, 0.5226, 0.8221, 0.4042, 0.8221, 0.5031, 0.8143, 0.5031, 0.8143, 0.424, 0.7445, 0.4781, 0.8221, 0.4042, 0.8143, 0.424, 0.7523, 0.4831, 0.6153, 0.4036, 0.6928, 0.478, 0.6851, 0.4829, 0.623, 0.4234, 0.6153, 0.5024, 0.6153, 0.4036, 0.623, 0.4234, 0.623, 0.5024, 0.8221, 0.5031, 0.8221, 0.6019, 0.8143, 0.5821, 0.8143, 0.5031, 0.8, 0.4623, 0.8, 0.5018, 0.7689, 0.5017, 0.7689, 0.4918, 0.6397, 0.5408, 0.6397, 0.5013, 0.6707, 0.5014, 0.6707, 0.5113, 0.6397, 0.5013, 0.6397, 0.4618, 0.6707, 0.4915, 0.6707, 0.5014, 0.8, 0.5018, 0.8, 0.5414, 0.7689, 0.5116, 0.7689, 0.5017, 0.678, 0.3789, 0.678, 0.3987, 0.6573, 0.3888, 0.6573, 0.3789, 0.6573, 0.3591, 0.6573, 0.3789, 0.6366, 0.3789, 0.6366, 0.369, 0.9736, 0.007422, 0.9736, 0.07339, 0.9464, 0.06896, 0.9464, 0.03597, 0.6851, 0.5224, 0.623, 0.5815, 0.6397, 0.5408, 0.6707, 0.5113, 0.8143, 0.5821, 0.7523, 0.5226, 0.7689, 0.5116, 0.8, 0.5414, 0.926, 0.2649, 0.926, 0.3441, 0.9052, 0.3045, 0.9052, 0.2649, 0.678, 0.3591, 0.678, 0.3789, 0.6573, 0.3789, 0.6573, 0.369, 0.926, 0.007422, 0.926, 0.08665, 0.9052, 0.08665, 0.9052, 0.04704, 0.6153, 0.09514, 0.6153, 0.007422, 0.636, 0.02627, 0.636, 0.09644, 0.5117, 0.7997, 0.4082, 0.7997, 0.4289, 0.7799, 0.5118, 0.7799, 0.4082, 0.7997, 0.4082, 0.7007, 0.4289, 0.7007, 0.4289, 0.7799, 0.4082, 0.6016, 0.4082, 0.5026, 0.4289, 0.5026, 0.4289, 0.5818, 0.5117, 0.4036, 0.6153, 0.4036, 0.5946, 0.4234, 0.5118, 0.4234, 0.6153, 0.1829, 0.6153, 0.09514, 0.636, 0.09644, 0.636, 0.1666, 0.4082, 0.6016, 0.5117, 0.6016, 0.5118, 0.6214, 0.4289, 0.6214, 0.6153, 0.7007, 0.6153, 0.7997, 0.5946, 0.7799, 0.5946, 0.7007, 0.6153, 0.5026, 0.6153, 0.6016, 0.5946, 0.5818, 0.5946, 0.5026, 0.6153, 0.007422, 0.7189, 0.007807, 0.7188, 0.02658, 0.636, 0.02627, 0.8221, 0.6019, 0.8221, 0.7008, 0.8016, 0.7006, 0.8016, 0.6215, 0.6153, 0.4036, 0.6153, 0.5026, 0.5946, 0.5026, 0.5946, 0.4234, 0.5117, 0.6016, 0.6153, 0.6016, 0.5946, 0.6214, 0.5118, 0.6214, 0.4082, 0.7007, 0.4082, 0.6016, 0.4289, 0.6214, 0.4289, 0.7007, 0.6153, 0.7001, 0.6153, 0.6013, 0.6361, 0.6209, 0.6361, 0.7, 0.6153, 0.3583, 0.6153, 0.2706, 0.636, 0.2719, 0.636, 0.342, 0.6153, 0.6013, 0.7187, 0.6016, 0.7188, 0.6212, 0.6361, 0.6209, 0.8224, 0.3591, 0.7189, 0.3587, 0.7188, 0.3424, 0.8017, 0.3427, 0.6153, 0.007422, 0.6153, 0.1065, 0.5946, 0.1065, 0.5946, 0.02723, 0.6153, 0.799, 0.6153, 0.7001, 0.6361, 0.7, 0.6361, 0.7791, 0.6153, 0.2706, 0.6153, 0.1829, 0.636, 0.2017, 0.636, 0.2719, 0.8221, 0.7008, 0.8221, 0.7997, 0.8016, 0.7797, 0.8016, 0.7006, 0.5117, 0.6016, 0.4082, 0.6016, 0.4289, 0.5818, 0.5118, 0.5818, 0.8224, 0.1836, 0.8224, 0.2713, 0.8017, 0.2725, 0.8017, 0.2023, 0.4082, 0.007422, 0.5117, 0.007422, 0.5118, 0.02723, 0.4289, 0.02723, 0.4082, 0.5026, 0.4082, 0.4036, 0.4289, 0.4234, 0.4289, 0.5026, 0.7189, 0.1832, 0.6153, 0.1829, 0.636, 0.1666, 0.7188, 0.1669, 0.8221, 0.7997, 0.7187, 0.7993, 0.7188, 0.7794, 0.8016, 0.7797, 0.8224, 0.1836, 0.7189, 0.1832, 0.7188, 0.1669, 0.8017, 0.1672, 0.4082, 0.2055, 0.4082, 0.1065, 0.4289, 0.1065, 0.4289, 0.1857, 0.6153, 0.1065, 0.6153, 0.2055, 0.5946, 0.1857, 0.5946, 0.1065, 0.7647, 0.3998, 0.7596, 0.3998, 0.7602, 0.3591, 0.7643, 0.3591, 0.7902, 0.3591, 0.7947, 0.3594, 0.7956, 0.4, 0.792, 0.3997, 0.2476, 0.862, 0.2935, 0.8649, 0.2912, 0.8687, 0.2546, 0.8664, 0.78, 0.3591, 0.7851, 0.3591, 0.7851, 0.3995, 0.781, 0.3995, 0.306, 0.8694, 0.3427, 0.8671, 0.3408, 0.8713, 0.3115, 0.8731, 0.2551, 0.9028, 0.2476, 0.862, 0.2546, 0.8664, 0.2606, 0.899, 0.7698, 0.3591, 0.7749, 0.3591, 0.7749, 0.3995, 0.7708, 0.3995, 0.2276, 0.9176, 0.191, 0.9152, 0.1964, 0.9114, 0.2256, 0.9133, 0.2143, 0.5101, 0.2143, 0.6005, 0.2092, 0.6056, 0.2092, 0.5603, 0.2041, 0.5101, 0.2143, 0.5101, 0.2092, 0.5603, 0.2041, 0.5603, 0.2143, 0.6206, 0.2143, 0.7111, 0.2092, 0.6608, 0.2092, 0.6156, 0.2143, 0.7111, 0.2041, 0.7111, 0.2041, 0.6608, 0.2092, 0.6608, 0.102, 0.6106, 0.102, 0.6005, 0.1531, 0.6056, 0.1531, 0.6106, 0.1939, 0.7111, 0.1939, 0.6206, 0.199, 0.6156, 0.199, 0.6608, 0.3061, 0.6106, 0.3061, 0.6206, 0.2551, 0.6156, 0.2551, 0.6106, 0.2143, 0.6005, 0.3061, 0.6005, 0.2551, 0.6056, 0.2092, 0.6056, 0.2418, 0.8124, 0.2447, 0.8153, 0.2302, 0.8292, 0.2287, 0.8277, 0.9196, 0.7917, 0.952, 0.7944, 0.9543, 0.7997, 0.938, 0.7983, 0.2551, 0.9028, 0.2918, 0.9051, 0.2935, 0.9103, 0.2751, 0.9091, 0.2476, 0.8689, 0.2447, 0.8717, 0.2302, 0.8574, 0.2316, 0.856, 0.3937, 0.8972, 0.3572, 0.8995, 0.377, 0.8931, 0.3953, 0.8919, 0.2447, 0.8153, 0.2476, 0.8181, 0.2316, 0.8306, 0.2302, 0.8292, 0.1837, 0.8172, 0.1866, 0.8144, 0.2011, 0.8287, 0.1997, 0.8301, 0.3427, 0.8671, 0.306, 0.8694, 0.3261, 0.8631, 0.3444, 0.8619, 0.7947, 0.3594, 0.7992, 0.3598, 0.7992, 0.4003, 0.7956, 0.4, 0.7749, 0.3591, 0.78, 0.3591, 0.779, 0.3995, 0.7749, 0.3995, 0.3953, 0.9374, 0.3496, 0.9402, 0.3567, 0.9359, 0.3932, 0.9336, 0.8662, 0.7945, 0.8296, 0.7921, 0.835, 0.7884, 0.8643, 0.7903, 0.3496, 0.9402, 0.3572, 0.8995, 0.3627, 0.9033, 0.3567, 0.9359, 0.8679, 0.7997, 0.8754, 0.7589, 0.8808, 0.7626, 0.8748, 0.7952, 0.7698, 0.3998, 0.7647, 0.3998, 0.7643, 0.3591, 0.7683, 0.3591, 0.7851, 0.3591, 0.7902, 0.3591, 0.7892, 0.3995, 0.7851, 0.3995, 0.9115, 0.7929, 0.8748, 0.7952, 0.8808, 0.7626, 0.9101, 0.7607, 0.9188, 0.7553, 0.9513, 0.758, 0.9494, 0.7901, 0.9235, 0.788, 0.2546, 0.8664, 0.2912, 0.8687, 0.2899, 0.9009, 0.2606, 0.899, 0.3932, 0.9336, 0.3567, 0.9359, 0.3627, 0.9033, 0.392, 0.9014, 0.3383, 0.9515, 0.3058, 0.9525, 0.3117, 0.9201, 0.3377, 0.9193, 0.829, 0.7558, 0.8657, 0.7581, 0.8643, 0.7903, 0.835, 0.7884, 0.1905, 0.8788, 0.2271, 0.8812, 0.2256, 0.9133, 0.1964, 0.9114, 0.3422, 0.9034, 0.3055, 0.9058, 0.3115, 0.8731, 0.3408, 0.8713, 0.2986, 0.9102, 0.306, 0.8694, 0.3115, 0.8731, 0.3055, 0.9058, 0.9137, 0.7509, 0.9543, 0.7542, 0.9513, 0.758, 0.9188, 0.7553, 0.3572, 0.8995, 0.3937, 0.8972, 0.392, 0.9014, 0.3627, 0.9033, 0.191, 0.9152, 0.1837, 0.8745, 0.1905, 0.8788, 0.1964, 0.9114, 0.9137, 0.7967, 0.8679, 0.7997, 0.8748, 0.7952, 0.9115, 0.7929, 0.2918, 0.9051, 0.2551, 0.9028, 0.2606, 0.899, 0.2899, 0.9009, 0.2986, 0.9567, 0.306, 0.9162, 0.3117, 0.9201, 0.3058, 0.9525, 0.952, 0.7944, 0.9196, 0.7917, 0.9235, 0.788, 0.9494, 0.7901, 0.3392, 0.9555, 0.2986, 0.9567, 0.3058, 0.9525, 0.3383, 0.9515, 0.9196, 0.7917, 0.9137, 0.7509, 0.9188, 0.7553, 0.9235, 0.788, 0.8754, 0.7589, 0.912, 0.7565, 0.9101, 0.7607, 0.8808, 0.7626, 0.8221, 0.7513, 0.8679, 0.7543, 0.8657, 0.7581, 0.829, 0.7558, 0.1837, 0.8745, 0.2294, 0.8774, 0.2271, 0.8812, 0.1905, 0.8788, 0.3444, 0.9073, 0.2986, 0.9102, 0.3055, 0.9058, 0.3422, 0.9034, 0.8296, 0.7921, 0.8221, 0.7513, 0.829, 0.7558, 0.835, 0.7884, 0.306, 0.9162, 0.3385, 0.9153, 0.3377, 0.9193, 0.3117, 0.9201, 0.2302, 0.8574, 0.2157, 0.8431, 0.2186, 0.8431, 0.2316, 0.856, 0.2157, 0.8431, 0.2302, 0.8574, 0.2287, 0.8588, 0.2157, 0.8459, 0.2011, 0.857, 0.2157, 0.8431, 0.2157, 0.8459, 0.2026, 0.8584, 0.2157, 0.8431, 0.2011, 0.857, 0.1997, 0.8555, 0.2127, 0.843, 0.2011, 0.8287, 0.2157, 0.8431, 0.2127, 0.843, 0.1997, 0.8301, 0.2157, 0.8431, 0.2011, 0.8287, 0.2026, 0.8273, 0.2157, 0.8402, 0.2302, 0.8292, 0.2157, 0.8431, 0.2157, 0.8402, 0.2287, 0.8277, 0.2157, 0.8431, 0.2302, 0.8292, 0.2316, 0.8306, 0.2186, 0.8431, 0.912, 0.7565, 0.8754, 0.7589, 0.8954, 0.7525, 0.9137, 0.7513, 0.1895, 0.8737, 0.1866, 0.8709, 0.2011, 0.857, 0.2026, 0.8584, 0.1866, 0.8144, 0.1895, 0.8116, 0.2026, 0.8273, 0.2011, 0.8287, 0.1866, 0.8709, 0.1837, 0.868, 0.1997, 0.8555, 0.2011, 0.857, 0.2447, 0.8717, 0.2418, 0.8745, 0.2287, 0.8588, 0.2302, 0.8574, 0.3385, 0.9153, 0.306, 0.9162, 0.323, 0.9107, 0.3392, 0.9102, 0.8296, 0.7921, 0.8662, 0.7945, 0.8679, 0.7997, 0.8496, 0.7985, 0.191, 0.9152, 0.2276, 0.9176, 0.2294, 0.9228, 0.2111, 0.9217, 0.6153, 0.4036, 0.5376, 0.3293, 0.5454, 0.3243, 0.6075, 0.3838, 0.5117, 0.2798, 0.4858, 0.2798, 0.491, 0.2723, 0.5117, 0.2723, 0.5376, 0.2798, 0.5117, 0.2798, 0.5117, 0.2723, 0.5324, 0.2723, 0.5117, 0.3293, 0.5376, 0.3293, 0.5324, 0.3367, 0.5117, 0.3367, 0.9668, 0.1488, 0.9668, 0.1739, 0.9464, 0.1739, 0.9464, 0.1488, 0.9464, 0.09853, 0.9464, 0.07339, 0.9668, 0.07339, 0.9668, 0.09853, 0.9668, 0.1237, 0.9668, 0.1488, 0.9464, 0.1488, 0.9464, 0.1237, 0.9671, 0.2359, 0.9671, 0.2611, 0.9467, 0.2611, 0.9467, 0.2359, 0.5117, 0.4036, 0.4082, 0.4036, 0.4289, 0.3961, 0.5117, 0.3961, 0.4082, 0.4036, 0.4082, 0.3045, 0.4159, 0.3045, 0.4159, 0.3838, 0.4082, 0.3045, 0.4082, 0.2055, 0.4159, 0.2253, 0.4159, 0.3045, 0.5376, 0.3045, 0.5376, 0.2798, 0.5454, 0.2847, 0.5454, 0.3045, 0.3241, 0.8368, 0.3241, 0.8619, 0.2986, 0.8619, 0.2986, 0.8368, 0.2986, 0.8368, 0.2986, 0.8116, 0.3241, 0.8116, 0.3241, 0.8368, 0.3241, 0.8116, 0.3496, 0.8116, 0.3496, 0.8368, 0.3241, 0.8368, 0.3496, 0.8368, 0.3496, 0.8619, 0.3241, 0.8619, 0.3241, 0.8368, 0.967, 0.2862, 0.967, 0.3113, 0.9467, 0.3113, 0.9467, 0.2862, 0.9464, 0.1237, 0.9464, 0.09853, 0.9668, 0.09853, 0.9668, 0.1237, 0.967, 0.3113, 0.967, 0.3364, 0.9467, 0.3364, 0.9467, 0.3113, 0.9671, 0.2611, 0.9671, 0.2862, 0.9467, 0.2862, 0.9467, 0.2611, 0.9233, 0.4666, 0.9233, 0.547, 0.9029, 0.5068, 0.9029, 0.4666, 0.4159, 0.2253, 0.4781, 0.2847, 0.463, 0.2946, 0.4319, 0.2649, 0.9304, 0.5644, 0.9304, 0.6448, 0.91, 0.6448, 0.91, 0.6046, 0.7188, 0.3591, 0.7188, 0.3792, 0.6984, 0.3792, 0.6984, 0.3691, 0.4858, 0.3045, 0.4858, 0.3293, 0.4781, 0.3243, 0.4781, 0.3045, 0.6153, 0.3045, 0.6153, 0.4036, 0.6075, 0.3838, 0.6075, 0.3045, 0.4082, 0.2055, 0.4858, 0.2798, 0.4781, 0.2847, 0.4159, 0.2253, 0.4858, 0.2798, 0.4858, 0.3045, 0.4781, 0.3045, 0.4781, 0.2847, 0.6153, 0.2055, 0.6153, 0.3045, 0.6075, 0.3045, 0.6075, 0.2253, 0.5376, 0.3293, 0.5376, 0.3045, 0.5454, 0.3045, 0.5454, 0.3243, 0.5376, 0.2798, 0.6153, 0.2055, 0.6075, 0.2253, 0.5454, 0.2847, 0.4858, 0.3293, 0.4082, 0.4036, 0.4159, 0.3838, 0.4781, 0.3243, 0.4319, 0.3441, 0.4319, 0.3045, 0.463, 0.3045, 0.463, 0.3144, 0.5924, 0.2649, 0.5924, 0.3045, 0.5613, 0.3045, 0.5613, 0.2946, 0.4319, 0.3045, 0.4319, 0.2649, 0.463, 0.2946, 0.463, 0.3045, 0.5924, 0.3045, 0.5924, 0.3441, 0.5613, 0.3144, 0.5613, 0.3045, 0.6984, 0.3591, 0.6984, 0.3792, 0.678, 0.3792, 0.678, 0.3691, 0.4781, 0.3243, 0.4159, 0.3838, 0.4319, 0.3441, 0.463, 0.3144, 0.9304, 0.6448, 0.9304, 0.7252, 0.91, 0.685, 0.91, 0.6448, 0.7188, 0.3792, 0.7188, 0.3993, 0.6984, 0.3892, 0.6984, 0.3792, 0.6075, 0.3838, 0.5454, 0.3243, 0.5613, 0.3144, 0.5924, 0.3441, 0.5454, 0.2847, 0.6075, 0.2253, 0.5924, 0.2649, 0.5613, 0.2946, 0.9233, 0.3861, 0.9233, 0.4666, 0.9029, 0.4666, 0.9029, 0.4263, 0.6984, 0.3792, 0.6984, 0.3993, 0.678, 0.3892, 0.678, 0.3792, 0.4289, 0.3961, 0.491, 0.3367, 0.5018, 0.3516, 0.4707, 0.3813, 0.6153, 0.3992, 0.6153, 0.3791, 0.6366, 0.3799, 0.6366, 0.3899, 0.91, 0.6447, 0.91, 0.725, 0.8887, 0.6841, 0.8887, 0.6439, 0.7596, 0.3792, 0.7596, 0.3993, 0.7392, 0.3896, 0.7392, 0.3795, 0.6153, 0.4036, 0.5117, 0.4036, 0.5117, 0.3961, 0.5946, 0.3961, 0.5117, 0.2055, 0.6153, 0.2055, 0.5946, 0.2129, 0.5117, 0.2129, 0.6153, 0.2055, 0.5376, 0.2798, 0.5324, 0.2723, 0.5946, 0.2129, 0.4082, 0.4036, 0.4858, 0.3293, 0.491, 0.3367, 0.4289, 0.3961, 0.4858, 0.3293, 0.5117, 0.3293, 0.5117, 0.3367, 0.491, 0.3367, 0.5376, 0.3293, 0.6153, 0.4036, 0.5946, 0.3961, 0.5324, 0.3367, 0.4858, 0.2798, 0.4082, 0.2055, 0.4289, 0.2129, 0.491, 0.2723, 0.4082, 0.2055, 0.5117, 0.2055, 0.5117, 0.2129, 0.4289, 0.2129, 0.4707, 0.2278, 0.5121, 0.2278, 0.5121, 0.2575, 0.5018, 0.2575, 0.5121, 0.3813, 0.4707, 0.3813, 0.5018, 0.3516, 0.5121, 0.3516, 0.5536, 0.3813, 0.5121, 0.3813, 0.5121, 0.3516, 0.5225, 0.3516, 0.5121, 0.2278, 0.5536, 0.2278, 0.5225, 0.2575, 0.5121, 0.2575, 0.491, 0.2723, 0.4289, 0.2129, 0.4707, 0.2278, 0.5018, 0.2575, 0.9464, 0.007422, 0.9464, 0.08782, 0.926, 0.08821, 0.926, 0.04801, 0.7596, 0.3591, 0.7596, 0.3792, 0.7392, 0.3795, 0.7392, 0.3695, 0.5324, 0.3367, 0.5946, 0.3961, 0.5536, 0.3813, 0.5225, 0.3516, 0.5946, 0.2129, 0.5324, 0.2723, 0.5225, 0.2575, 0.5536, 0.2278, 0.91, 0.5644, 0.91, 0.6447, 0.8887, 0.6439, 0.8887, 0.6038, 0.6153, 0.3791, 0.6153, 0.3591, 0.6366, 0.3699, 0.6366, 0.3799, 0.9464, 0.08782, 0.9464, 0.1682, 0.926, 0.1284, 0.926, 0.08821, 0.636, 0.09644, 0.636, 0.02627, 0.6773, 0.06886, 0.6773, 0.104, 0.8016, 0.7006, 0.8016, 0.7797, 0.7611, 0.739, 0.7611, 0.6995, 0.8017, 0.1672, 0.7188, 0.1669, 0.7187, 0.1392, 0.7601, 0.1393, 0.5118, 0.5818, 0.4289, 0.5818, 0.4708, 0.5422, 0.5122, 0.5422, 0.4289, 0.5026, 0.4289, 0.4234, 0.4708, 0.463, 0.4708, 0.5026, 0.8017, 0.09706, 0.8017, 0.1672, 0.7601, 0.1393, 0.7601, 0.1043, 0.8016, 0.7797, 0.7188, 0.7794, 0.7197, 0.7389, 0.7611, 0.739, 0.636, 0.02627, 0.7188, 0.02658, 0.7187, 0.06902, 0.6773, 0.06886, 0.5946, 0.5818, 0.5118, 0.5818, 0.5122, 0.5422, 0.5536, 0.5422, 0.7188, 0.6212, 0.8016, 0.6215, 0.7611, 0.6599, 0.7197, 0.6598, 0.4289, 0.4234, 0.5118, 0.4234, 0.5122, 0.463, 0.4708, 0.463, 0.7187, 0.1041, 0.7601, 0.1043, 0.7601, 0.1393, 0.7187, 0.1392, 0.7187, 0.06902, 0.7601, 0.06917, 0.7601, 0.1043, 0.7187, 0.1041, 0.6773, 0.06886, 0.7187, 0.06902, 0.7187, 0.1041, 0.6773, 0.104, 0.6773, 0.104, 0.7187, 0.1041, 0.7187, 0.1392, 0.6773, 0.139, 0.7188, 0.1669, 0.636, 0.1666, 0.6773, 0.139, 0.7187, 0.1392, 0.7188, 0.02658, 0.8017, 0.02688, 0.7601, 0.06917, 0.7187, 0.06902, 0.8017, 0.02688, 0.8017, 0.09706, 0.7601, 0.1043, 0.7601, 0.06917, 0.636, 0.1666, 0.636, 0.09644, 0.6773, 0.104, 0.6773, 0.139, 0.7611, 0.6995, 0.7197, 0.6993, 0.7197, 0.6598, 0.7611, 0.6599, 0.7197, 0.6993, 0.6784, 0.6992, 0.6784, 0.6597, 0.7197, 0.6598, 0.7197, 0.7389, 0.6784, 0.7388, 0.6784, 0.6992, 0.7197, 0.6993, 0.7611, 0.739, 0.7197, 0.7389, 0.7197, 0.6993, 0.7611, 0.6995, 0.6361, 0.7791, 0.6361, 0.7, 0.6784, 0.6992, 0.6784, 0.7388, 0.6361, 0.6209, 0.7188, 0.6212, 0.7197, 0.6598, 0.6784, 0.6597, 0.6361, 0.7, 0.6361, 0.6209, 0.6784, 0.6597, 0.6784, 0.6992, 0.8016, 0.6215, 0.8016, 0.7006, 0.7611, 0.6995, 0.7611, 0.6599, 0.7188, 0.7794, 0.6361, 0.7791, 0.6784, 0.7388, 0.7197, 0.7389, 0.5122, 0.5026, 0.4708, 0.5026, 0.4708, 0.463, 0.5122, 0.463, 0.5536, 0.5026, 0.5122, 0.5026, 0.5122, 0.463, 0.5536, 0.463, 0.5536, 0.5422, 0.5122, 0.5422, 0.5122, 0.5026, 0.5536, 0.5026, 0.5122, 0.5422, 0.4708, 0.5422, 0.4708, 0.5026, 0.5122, 0.5026, 0.5946, 0.4234, 0.5946, 0.5026, 0.5536, 0.5026, 0.5536, 0.463, 0.5946, 0.5026, 0.5946, 0.5818, 0.5536, 0.5422, 0.5536, 0.5026, 0.5118, 0.4234, 0.5946, 0.4234, 0.5536, 0.463, 0.5122, 0.463, 0.4289, 0.5818, 0.4289, 0.5026, 0.4708, 0.5026, 0.4708, 0.5422, 0.5946, 0.1857, 0.5118, 0.1857, 0.5121, 0.1461, 0.5535, 0.1461, 0.7188, 0.3424, 0.636, 0.342, 0.6773, 0.3145, 0.7187, 0.3146, 0.5118, 0.1857, 0.4289, 0.1857, 0.4707, 0.1461, 0.5121, 0.1461, 0.636, 0.342, 0.636, 0.2719, 0.6773, 0.2794, 0.6773, 0.3145, 0.8017, 0.3427, 0.7188, 0.3424, 0.7187, 0.3146, 0.7601, 0.3148, 0.5118, 0.02723, 0.5946, 0.02723, 0.5535, 0.06684, 0.5121, 0.06684, 0.8017, 0.2725, 0.8017, 0.3427, 0.7601, 0.3148, 0.7601, 0.2797, 0.4289, 0.1065, 0.4289, 0.02723, 0.4707, 0.06684, 0.4707, 0.1065, 0.7187, 0.2795, 0.7601, 0.2797, 0.7601, 0.3148, 0.7187, 0.3146, 0.7187, 0.2445, 0.7601, 0.2446, 0.7601, 0.2797, 0.7187, 0.2795, 0.6773, 0.2443, 0.7187, 0.2445, 0.7187, 0.2795, 0.6773, 0.2794, 0.6773, 0.2794, 0.7187, 0.2795, 0.7187, 0.3146, 0.6773, 0.3145, 0.7188, 0.202, 0.8017, 0.2023, 0.7601, 0.2446, 0.7187, 0.2445, 0.8017, 0.2023, 0.8017, 0.2725, 0.7601, 0.2797, 0.7601, 0.2446, 0.636, 0.2017, 0.7188, 0.202, 0.7187, 0.2445, 0.6773, 0.2443, 0.636, 0.2719, 0.636, 0.2017, 0.6773, 0.2443, 0.6773, 0.2794, 0.5121, 0.1065, 0.4707, 0.1065, 0.4707, 0.06684, 0.5121, 0.06684, 0.5121, 0.1461, 0.4707, 0.1461, 0.4707, 0.1065, 0.5121, 0.1065, 0.5535, 0.1461, 0.5121, 0.1461, 0.5121, 0.1065, 0.5535, 0.1065, 0.5535, 0.1065, 0.5121, 0.1065, 0.5121, 0.06684, 0.5535, 0.06684, 0.5946, 0.1065, 0.5946, 0.1857, 0.5535, 0.1461, 0.5535, 0.1065, 0.4289, 0.1857, 0.4289, 0.1065, 0.4707, 0.1065, 0.4707, 0.1461, 0.5946, 0.02723, 0.5946, 0.1065, 0.5535, 0.1065, 0.5535, 0.06684, 0.4289, 0.02723, 0.5118, 0.02723, 0.5121, 0.06684, 0.4707, 0.06684, 0.4289, 0.6214, 0.5118, 0.6214, 0.5122, 0.661, 0.4708, 0.661, 0.5946, 0.7007, 0.5946, 0.7799, 0.5536, 0.7403, 0.5536, 0.7007, 0.5118, 0.6214, 0.5946, 0.6214, 0.5536, 0.661, 0.5122, 0.661, 0.5118, 0.7799, 0.4289, 0.7799, 0.4708, 0.7403, 0.5122, 0.7403, 0.5946, 0.7799, 0.5118, 0.7799, 0.5122, 0.7403, 0.5536, 0.7403, 0.5946, 0.6214, 0.5946, 0.7007, 0.5536, 0.7007, 0.5536, 0.661, 0.5536, 0.7007, 0.5122, 0.7007, 0.5122, 0.661, 0.5536, 0.661, 0.5122, 0.7007, 0.4708, 0.7007, 0.4708, 0.661, 0.5122, 0.661, 0.5122, 0.7403, 0.4708, 0.7403, 0.4708, 0.7007, 0.5122, 0.7007, 0.5536, 0.7403, 0.5122, 0.7403, 0.5122, 0.7007, 0.5536, 0.7007, 0.4289, 0.7007, 0.4289, 0.6214, 0.4708, 0.661, 0.4708, 0.7007, 0.4289, 0.7799, 0.4289, 0.7007, 0.4708, 0.7007, 0.4708, 0.7403])
me_cube.materials.append(mat_base)
me_cube.materials.append(mat_bronce)
me_cube.materials.append(mat_black_steel)
me_cube.use_remesh_fix_poles = True
me_cube.use_remesh_preserve_attributes = False
me_cube.update()
me_cube_001 = bpy.data.meshes.new('Cube.001')
me_cube_001.from_pydata([(-0.3, -0.3, -0.3), (-0.3, -0.3, 0.3), (-0.3, 0.3, -0.3), (-0.3, 0.3, 0.3), (0.3, -0.3, -0.3), (0.3, -0.3, 0.3), (0.3, 0.3, -0.3), (0.3, 0.3, 0.3), (-0.3, 0.15, -0.15), (-0.3, -0.15, -0.15), (-0.3, -0.15, 0.15), (-0.3, 0.15, 0.15), (0.3, 0.15, 0.15), (0.3, 0.15, -0.15), (0.3, -0.15, -0.15), (0.3, -0.15, 0.15), (-0.4, 0.15, -0.15), (-0.4, -0.15, -0.15), (-0.4, -0.15, 0.15), (-0.4, 0.15, 0.15), (0.4, 0.15, 0.15), (0.4, 0.15, -0.15), (0.4, -0.15, -0.15), (0.4, -0.15, 0.15), (-0.15, -0.3, -0.15), (-0.15, -0.3, 0.15), (0.15, -0.3, 0.15), (0.15, -0.3, -0.15), (-0.15, -0.4, -0.15), (-0.15, -0.4, 0.15), (0.15, -0.4, 0.15), (0.15, -0.4, -0.15), (-0.3, -0.285, -0.24), (-0.3, -0.285, 0.24), (-0.3, 0.285, 0.24), (-0.3, 0.285, -0.24), (0.3, 0.285, 0.24), (0.3, 0.285, -0.24), (0.3, -0.285, 0.24), (0.3, -0.285, -0.24), (-0.3, -0.165, -0.12), (-0.3, -0.165, 0.12), (-0.3, 0.165, 0.12), (-0.3, 0.165, -0.12), (0.3, 0.165, 0.12), (0.3, 0.165, -0.12), (0.3, -0.165, 0.12), (0.3, -0.165, -0.12), (-0.4, -0.255, -0.12), (-0.4, -0.255, 0.12), (-0.4, 0.255, 0.12), (-0.4, 0.255, -0.12), (0.4, 0.255, 0.12), (0.4, 0.255, -0.12), (0.4, -0.255, 0.12), (0.4, -0.255, -0.12), (-0.4, -0.195, -0.06), (-0.4, -0.195, 0.06), (-0.4, 0.195, 0.06), (-0.4, 0.195, -0.06), (0.4, 0.195, 0.06), (0.4, 0.195, -0.06), (0.4, -0.195, 0.06), (0.4, -0.195, -0.06), (-0.3, 0.24, -0.285), (-0.3, -0.24, -0.285), (-0.3, -0.24, 0.285), (-0.3, 0.24, 0.285), (0.3, -0.24, -0.285), (0.3, 0.24, -0.285), (0.3, 0.24, 0.285), (0.3, -0.24, 0.285), (-0.3, 0.12, -0.165), (-0.3, -0.12, -0.165), (-0.3, -0.12, 0.165), (-0.3, 0.12, 0.165), (0.3, -0.12, -0.165), (0.3, 0.12, -0.165), (0.3, 0.12, 0.165), (0.3, -0.12, 0.165), (-0.4, 0.12, -0.255), (-0.4, -0.12, -0.255), (-0.4, -0.12, 0.255), (-0.4, 0.12, 0.255), (0.4, -0.12, -0.255), (0.4, 0.12, -0.255), (0.4, 0.12, 0.255), (0.4, -0.12, 0.255), (-0.4, 0.06, -0.195), (-0.4, -0.06, -0.195), (-0.4, -0.06, 0.195), (-0.4, 0.06, 0.195), (0.4, -0.06, -0.195), (0.4, 0.06, -0.195), (0.4, 0.06, 0.195), (0.4, -0.06, 0.195), (-0.285, -0.3, -0.24), (-0.285, -0.3, 0.24), (0.285, -0.3, 0.24), (0.285, -0.3, -0.24), (-0.165, -0.3, -0.12), (-0.165, -0.3, 0.12), (0.165, -0.3, 0.12), (0.165, -0.3, -0.12), (-0.255, -0.4, -0.12), (-0.255, -0.4, 0.12), (0.255, -0.4, 0.12), (0.255, -0.4, -0.12), (-0.195, -0.4, -0.06), (-0.195, -0.4, 0.06), (0.195, -0.4, 0.06), (0.195, -0.4, -0.06), (-0.24, -0.3, -0.285), (0.24, -0.3, -0.285), (0.24, -0.3, 0.285), (-0.24, -0.3, 0.285), (-0.12, -0.3, -0.165), (0.12, -0.3, -0.165), (0.12, -0.3, 0.165), (-0.12, -0.3, 0.165), (-0.12, -0.4, -0.255), (0.12, -0.4, -0.255), (0.12, -0.4, 0.255), (-0.12, -0.4, 0.255), (-0.06, -0.4, -0.195), (0.06, -0.4, -0.195), (0.06, -0.4, 0.195), (-0.06, -0.4, 0.195), (-0.24, 0.312, 0.24), (-0.24, 0.312, -0.24), (0.24, 0.312, -0.24), (0.24, 0.312, 0.24), (-0.12, 0.392, 0.12), (-0.12, 0.392, -0.12), (0.12, 0.392, -0.12), (0.12, 0.392, 0.12), (-0.24, -0.24, 0.312), (-0.24, 0.24, 0.312), (0.24, 0.24, 0.312), (0.24, -0.24, 0.312), (-0.192, -0.192, 0.392), (-0.192, 0.192, 0.392), (0.192, 0.192, 0.392), (0.192, -0.192, 0.392)], [], [(1, 10, 41, 33), (11, 3, 34, 42), (26, 27, 103, 102), (2, 6, 4, 0), (8, 9, 17, 16), (10, 11, 19, 18), (10, 1, 66, 74), (6, 7, 36, 37), (4, 6, 69, 68), (11, 10, 74, 75), (10, 9, 40, 41), (3, 11, 75, 67), (17, 18, 19, 16), (21, 20, 23, 22), (15, 14, 22, 23), (14, 13, 21, 22), (11, 8, 16, 19), (9, 10, 18, 17), (12, 15, 23, 20), (13, 12, 20, 21), (26, 25, 29, 30), (0, 4, 113, 112), (25, 26, 118, 119), (1, 0, 96, 97), (31, 30, 29, 28), (27, 26, 30, 31), (24, 27, 31, 28), (25, 24, 28, 29), (6, 2, 129, 130), (7, 6, 130, 131), (2, 3, 128, 129), (3, 7, 131, 128), (44, 45, 61, 60), (36, 44, 60, 52), (43, 42, 58, 59), (46, 38, 54, 62), (8, 11, 42, 43), (9, 0, 32, 40), (0, 1, 33, 32), (12, 13, 45, 44), (5, 4, 39, 38), (15, 5, 38, 46), (7, 12, 44, 36), (3, 2, 35, 34), (13, 6, 37, 45), (14, 15, 46, 47), (4, 14, 47, 39), (2, 8, 43, 35), (48, 49, 57, 56), (50, 51, 59, 58), (53, 52, 60, 61), (54, 55, 63, 62), (45, 37, 53, 61), (47, 46, 62, 63), (32, 33, 49, 48), (39, 47, 63, 55), (35, 43, 59, 51), (34, 35, 51, 50), (42, 34, 50, 58), (37, 36, 52, 53), (33, 41, 57, 49), (38, 39, 55, 54), (40, 32, 48, 56), (41, 40, 56, 57), (72, 64, 80, 88), (76, 68, 84, 92), (64, 65, 81, 80), (79, 78, 94, 95), (2, 0, 65, 64), (7, 5, 71, 70), (0, 9, 73, 65), (5, 15, 79, 71), (1, 3, 67, 66), (13, 14, 76, 77), (12, 7, 70, 78), (15, 12, 78, 79), (6, 13, 77, 69), (9, 8, 72, 73), (14, 4, 68, 76), (8, 2, 64, 72), (86, 87, 95, 94), (82, 83, 91, 90), (80, 81, 89, 88), (84, 85, 93, 92), (66, 67, 83, 82), (67, 75, 91, 83), (68, 69, 85, 84), (74, 66, 82, 90), (70, 71, 87, 86), (65, 73, 89, 81), (73, 72, 88, 89), (71, 79, 95, 87), (75, 74, 90, 91), (78, 70, 86, 94), (77, 76, 92, 93), (69, 77, 93, 85), (99, 98, 106, 107), (102, 103, 111, 110), (27, 4, 99, 103), (0, 24, 100, 96), (24, 25, 101, 100), (4, 5, 98, 99), (5, 26, 102, 98), (25, 1, 97, 101), (105, 104, 108, 109), (107, 106, 110, 111), (103, 99, 107, 111), (96, 100, 108, 104), (100, 101, 109, 108), (97, 96, 104, 105), (98, 102, 110, 106), (101, 97, 105, 109), (116, 112, 120, 124), (113, 117, 125, 121), (4, 27, 117, 113), (24, 0, 112, 116), (27, 24, 116, 117), (5, 1, 115, 114), (26, 5, 114, 118), (1, 25, 119, 115), (120, 121, 125, 124), (122, 123, 127, 126), (117, 116, 124, 125), (112, 113, 121, 120), (118, 114, 122, 126), (115, 119, 127, 123), (119, 118, 126, 127), (114, 115, 123, 122), (1, 5, 139, 136), (3, 1, 136, 137), (5, 7, 138, 139), (7, 3, 137, 138), (129, 128, 132, 133), (133, 132, 135, 134), (131, 130, 134, 135), (130, 129, 133, 134), (128, 131, 135, 132), (137, 136, 140, 141), (142, 141, 140, 143), (136, 139, 143, 140), (138, 137, 141, 142), (139, 138, 142, 143)])
me_cube_001.polygons.foreach_set('material_index', [0, 0, 0, 0, 1, 1, 0, 0, 0, 0, 0, 0, 1, 1, 1, 1, 1, 1, 1, 1, 1, 0, 0, 0, 1, 1, 1, 1, 0, 0, 0, 0, 1, 1, 1, 1, 0, 0, 0, 0, 0, 0, 0, 0, 0, 0, 0, 0, 1, 1, 1, 1, 1, 1, 1, 1, 1, 1, 1, 1, 1, 1, 1, 1, 1, 1, 1, 1, 0, 0, 0, 0, 0, 0, 0, 0, 0, 0, 0, 0, 1, 1, 1, 1, 1, 1, 1, 1, 1, 1, 1, 1, 1, 1, 1, 1, 1, 1, 0, 0, 0, 0, 0, 0, 1, 1, 1, 1, 1, 1, 1, 1, 1, 1, 0, 0, 0, 0, 0, 0, 1, 1, 1, 1, 1, 1, 1, 1, 0, 0, 0, 0, 2, 2, 2, 2, 2, 2, 2, 2, 2, 2])
_uv = me_cube_001.uv_layers.new(name='UVMap')
_uv.uv.foreach_set('vector', [0.2702, 0.00755, 0.3378, 0.07408, 0.331, 0.08739, 0.277, 0.03417, 0.4729, 0.07401, 0.5405, 0.007422, 0.5337, 0.03405, 0.4797, 0.08732, 0.2027, 0.4735, 0.2027, 0.3403, 0.2095, 0.3537, 0.2095, 0.4602, 2.98e-08, 0.54, 0.2703, 0.54, 0.2703, 0.8059, 0.0, 0.8059, 0.4511, 0.8059, 0.4511, 0.9388, 0.4061, 0.9388, 0.4061, 0.8059, 0.2703, 0.8059, 0.2703, 0.9389, 0.2252, 0.9389, 0.2252, 0.8059, 0.3378, 0.07408, 0.2702, 0.00755, 0.2973, 0.01419, 0.3513, 0.06741, 0.2702, 0.00755, 0.2702, 0.2738, 0.2635, 0.2472, 0.2635, 0.03417, 2.98e-08, 0.007422, 0.2702, 0.00755, 0.2432, 0.01419, 0.02702, 0.01409, 0.4729, 0.07401, 0.3378, 0.07408, 0.3513, 0.06741, 0.4594, 0.06736, 0.3378, 0.07408, 0.3378, 0.2072, 0.331, 0.1939, 0.331, 0.08739, 0.5405, 0.007422, 0.4729, 0.07401, 0.4594, 0.06736, 0.5134, 0.01409, 0.5406, 0.5401, 0.5406, 0.407, 0.6757, 0.407, 0.6757, 0.5401, 0.6757, 0.2738, 0.6757, 0.407, 0.5406, 0.4069, 0.5406, 0.2738, 0.04505, 0.939, 0.04505, 0.8059, 0.0901, 0.8059, 0.0901, 0.939, 0.4511, 0.9388, 0.4511, 0.8059, 0.4962, 0.8059, 0.4962, 0.9388, 0.361, 0.9389, 0.361, 0.8059, 0.4061, 0.8059, 0.4061, 0.9389, 0.04505, 0.8059, 0.04505, 0.939, 0.0, 0.939, 0.0, 0.8059, 0.1802, 0.9389, 0.1802, 0.8059, 0.2252, 0.8059, 0.2252, 0.9389, 0.361, 0.8059, 0.361, 0.9389, 0.316, 0.9389, 0.316, 0.8059, 0.2703, 0.937, 0.2703, 0.8059, 0.316, 0.8059, 0.316, 0.937, 2.98e-08, 0.2738, 0.2703, 0.2738, 0.2433, 0.2804, 0.02703, 0.2804, 0.06758, 0.4735, 0.2027, 0.4735, 0.1892, 0.4801, 0.08109, 0.4801, 0.0, 0.54, 2.98e-08, 0.2738, 0.006758, 0.3004, 0.006758, 0.5134, 0.6758, 0.5401, 0.6758, 0.6733, 0.5406, 0.6733, 0.5406, 0.5401, 0.1802, 0.8059, 0.1802, 0.939, 0.1351, 0.939, 0.1351, 0.8059, 0.9493, 0.75, 0.9493, 0.8812, 0.9036, 0.8812, 0.9036, 0.75, 0.1351, 0.8059, 0.1351, 0.939, 0.0901, 0.939, 0.0901, 0.8059, 0.2703, 0.5398, 0.5406, 0.5398, 0.5136, 0.5662, 0.2973, 0.5662, 0.2703, 0.8059, 0.2703, 0.5398, 0.2973, 0.5662, 0.2973, 0.779, 0.5406, 0.5398, 0.5406, 0.8059, 0.5136, 0.779, 0.5136, 0.5662, 0.5406, 0.8059, 0.2703, 0.8059, 0.2973, 0.779, 0.5136, 0.779, 0.9772, 0.5401, 0.9772, 0.6466, 0.9322, 0.6198, 0.9322, 0.5665, 0.9772, 0.6466, 0.9772, 0.7021, 0.9322, 0.6899, 0.9322, 0.6622, 0.9769, 0.1124, 0.9769, 0.2189, 0.9319, 0.1925, 0.9319, 0.1392, 0.8592, 0.431, 0.8592, 0.4866, 0.8142, 0.4328, 0.8142, 0.405, 0.4729, 0.2071, 0.4729, 0.07401, 0.4797, 0.08732, 0.4797, 0.1938, 0.3378, 0.2072, 0.2702, 0.2738, 0.277, 0.2472, 0.331, 0.1939, 0.2702, 0.2738, 0.2702, 0.00755, 0.277, 0.03417, 0.277, 0.2472, 0.2027, 0.2072, 0.2027, 0.07408, 0.2094, 0.08739, 0.2094, 0.1939, 0.0, 0.2737, 2.98e-08, 0.007422, 0.006756, 0.03405, 0.006756, 0.247, 0.06756, 0.2071, 0.0, 0.2737, 0.006756, 0.247, 0.0608, 0.1938, 0.2702, 0.2738, 0.2027, 0.2072, 0.2094, 0.1939, 0.2635, 0.2472, 0.5405, 0.007422, 0.5405, 0.2737, 0.5337, 0.247, 0.5337, 0.03405, 0.2027, 0.07408, 0.2702, 0.00755, 0.2635, 0.03417, 0.2094, 0.08739, 0.06756, 0.07401, 0.06756, 0.2071, 0.0608, 0.1938, 0.0608, 0.08732, 2.98e-08, 0.007422, 0.06756, 0.07401, 0.0608, 0.08732, 0.006756, 0.03405, 0.5405, 0.2737, 0.4729, 0.2071, 0.4797, 0.1938, 0.5337, 0.247, 0.9958, 0.2722, 0.9958, 0.3787, 0.9688, 0.3521, 0.9688, 0.2989, 0.6577, 0.8859, 0.6577, 0.9924, 0.6307, 0.9658, 0.6307, 0.9126, 0.5676, 0.8861, 0.5676, 0.9926, 0.5406, 0.9659, 0.5406, 0.9127, 0.5946, 0.8861, 0.5946, 0.9926, 0.5676, 0.9659, 0.5676, 0.9127, 0.6306, 0.1777, 0.6306, 0.234, 0.5855, 0.2176, 0.5855, 0.1894, 0.8592, 0.3246, 0.8592, 0.431, 0.8142, 0.405, 0.8142, 0.3518, 0.8048, 0.007422, 0.8048, 0.2204, 0.7597, 0.1674, 0.7597, 0.06092, 0.8592, 0.2738, 0.8592, 0.3246, 0.8142, 0.3518, 0.8142, 0.3264, 0.5855, 0.1777, 0.5855, 0.234, 0.5405, 0.2223, 0.5405, 0.1941, 0.6307, 0.6733, 0.6307, 0.8861, 0.5857, 0.8323, 0.5857, 0.7259, 0.9027, 0.9109, 0.9027, 0.9663, 0.8577, 0.9508, 0.8577, 0.923, 0.8577, 0.5401, 0.8577, 0.753, 0.8126, 0.7003, 0.8126, 0.5939, 0.5857, 0.6733, 0.5857, 0.7288, 0.5406, 0.7548, 0.5406, 0.7271, 0.8126, 0.5401, 0.8126, 0.7531, 0.7676, 0.6996, 0.7676, 0.5931, 0.5857, 0.8352, 0.5857, 0.8861, 0.5406, 0.8335, 0.5406, 0.808, 0.5857, 0.7288, 0.5857, 0.8352, 0.5406, 0.808, 0.5406, 0.7548, 0.7585, 0.2173, 0.7585, 0.2729, 0.7134, 0.2572, 0.7134, 0.2294, 0.9413, 0.3802, 0.9413, 0.4357, 0.8963, 0.3819, 0.8963, 0.3542, 0.8498, 0.2201, 0.8498, 0.007422, 0.8949, 0.0598, 0.8949, 0.1661, 0.8577, 0.8093, 0.8577, 0.9156, 0.8126, 0.8882, 0.8126, 0.8351, 0.5405, 0.2737, 0.2702, 0.2738, 0.2973, 0.2671, 0.5134, 0.267, 0.2702, 0.2738, 0.0, 0.2737, 0.02702, 0.267, 0.2432, 0.2671, 0.2702, 0.2738, 0.3378, 0.2072, 0.3513, 0.2138, 0.2973, 0.2671, 0.0, 0.2737, 0.06756, 0.2071, 0.08107, 0.2138, 0.02702, 0.267, 0.2702, 0.00755, 0.5405, 0.007422, 0.5134, 0.01409, 0.2973, 0.01419, 0.2027, 0.07408, 0.06756, 0.07401, 0.08107, 0.06736, 0.1892, 0.06741, 0.2027, 0.2072, 0.2702, 0.2738, 0.2432, 0.2671, 0.1892, 0.2138, 0.06756, 0.2071, 0.2027, 0.2072, 0.1892, 0.2138, 0.08107, 0.2138, 0.2702, 0.00755, 0.2027, 0.07408, 0.1892, 0.06741, 0.2432, 0.01419, 0.3378, 0.2072, 0.4729, 0.2071, 0.4594, 0.2138, 0.3513, 0.2138, 0.06756, 0.07401, 2.98e-08, 0.007422, 0.02702, 0.01409, 0.08107, 0.06736, 0.4729, 0.2071, 0.5405, 0.2737, 0.5134, 0.267, 0.4594, 0.2138, 0.9958, 0.3787, 0.9958, 0.4836, 0.9684, 0.4574, 0.9684, 0.405, 0.6221, 0.8861, 0.6221, 0.991, 0.5946, 0.9648, 0.5946, 0.9123, 0.9311, 0.8812, 0.9311, 0.9861, 0.9036, 0.9598, 0.9036, 0.9074, 0.9767, 0.8565, 0.9767, 0.9614, 0.9493, 0.9352, 0.9493, 0.8827, 0.8142, 0.2738, 0.8142, 0.4866, 0.7691, 0.4329, 0.7691, 0.3264, 0.7585, 0.2729, 0.7585, 0.222, 0.8036, 0.2365, 0.8036, 0.2619, 0.6307, 0.8859, 0.6307, 0.6733, 0.6758, 0.7272, 0.6758, 0.8335, 0.7673, 0.8595, 0.7673, 0.9158, 0.7222, 0.8618, 0.7222, 0.8337, 0.8498, 0.007422, 0.8498, 0.2203, 0.8048, 0.1676, 0.8048, 0.06119, 0.8126, 0.7531, 0.8126, 0.8086, 0.7676, 0.8346, 0.7676, 0.8069, 0.8126, 0.8086, 0.8126, 0.915, 0.7676, 0.8878, 0.7676, 0.8346, 0.8577, 0.753, 0.8577, 0.8093, 0.8126, 0.8351, 0.8126, 0.8069, 0.7673, 0.7531, 0.7673, 0.8595, 0.7222, 0.8337, 0.7222, 0.7805, 0.7238, 0.5376, 0.7238, 0.4868, 0.7688, 0.4977, 0.7688, 0.5231, 0.9413, 0.2738, 0.9413, 0.3802, 0.8963, 0.3542, 0.8963, 0.3009, 0.9043, 0.4836, 0.9043, 0.5392, 0.8592, 0.527, 0.8592, 0.4993, 0.7676, 0.5401, 0.7676, 0.7531, 0.7222, 0.7001, 0.7222, 0.5936, 0.8577, 0.8565, 0.8585, 0.75, 0.9036, 0.7772, 0.9032, 0.8305, 0.2027, 0.3403, 0.2703, 0.2738, 0.2635, 0.3004, 0.2095, 0.3537, 2.98e-08, 0.2738, 0.06758, 0.3403, 0.06082, 0.3537, 0.006758, 0.3004, 0.06758, 0.3403, 0.06758, 0.4735, 0.06082, 0.4602, 0.06082, 0.3537, 0.2703, 0.2738, 0.2703, 0.54, 0.2635, 0.5134, 0.2635, 0.3004, 0.2703, 0.54, 0.2027, 0.4735, 0.2095, 0.4602, 0.2635, 0.5134, 0.06758, 0.4735, 0.0, 0.54, 0.006758, 0.5134, 0.06082, 0.4602, 0.9763, 0.75, 0.9763, 0.8565, 0.9493, 0.8299, 0.9493, 0.7766, 0.9684, 0.3787, 0.9684, 0.4852, 0.9413, 0.4586, 0.9413, 0.4053, 0.6757, 0.5362, 0.6757, 0.4837, 0.7237, 0.4996, 0.7237, 0.5259, 0.6306, 0.2303, 0.6306, 0.1777, 0.6785, 0.1881, 0.6785, 0.2143, 0.6771, 0.9109, 0.6762, 0.8044, 0.7218, 0.8304, 0.7222, 0.8836, 0.7691, 0.2738, 0.7691, 0.4868, 0.7238, 0.4333, 0.7238, 0.3268, 0.8585, 0.9109, 0.8577, 0.8565, 0.9032, 0.8305, 0.9036, 0.8576, 0.6762, 0.8044, 0.6771, 0.75, 0.7222, 0.8032, 0.7218, 0.8304, 0.7222, 0.9109, 0.7222, 0.9652, 0.6762, 0.9498, 0.6762, 0.9226, 0.9422, 0.2194, 0.9422, 0.2738, 0.8963, 0.262, 0.8963, 0.2348, 0.2703, 0.2738, 0.2027, 0.3403, 0.1892, 0.3337, 0.2433, 0.2804, 0.06758, 0.3403, 2.98e-08, 0.2738, 0.02703, 0.2804, 0.08109, 0.3337, 0.2027, 0.3403, 0.06758, 0.3403, 0.08109, 0.3337, 0.1892, 0.3337, 0.2703, 0.54, 0.0, 0.54, 0.02703, 0.5334, 0.2433, 0.5334, 0.2027, 0.4735, 0.2703, 0.54, 0.2433, 0.5334, 0.1892, 0.4801, 0.0, 0.54, 0.06758, 0.4735, 0.08109, 0.4801, 0.02703, 0.5334, 0.9413, 0.3787, 0.9413, 0.2738, 0.9688, 0.3, 0.9688, 0.3525, 0.5236, 0.8059, 0.5236, 0.9108, 0.4962, 0.8846, 0.4962, 0.8321, 0.9782, 0.007422, 0.9782, 0.1124, 0.9319, 0.08612, 0.9319, 0.03366, 0.6758, 0.75, 0.6758, 0.5401, 0.7222, 0.5926, 0.7222, 0.6975, 0.6757, 0.3262, 0.6789, 0.2738, 0.7238, 0.3262, 0.7222, 0.3525, 0.6789, 0.4837, 0.6757, 0.4312, 0.7222, 0.4049, 0.7238, 0.4312, 0.6757, 0.4312, 0.6757, 0.3262, 0.7222, 0.3525, 0.7222, 0.4049, 0.7597, 0.007422, 0.7597, 0.2173, 0.7134, 0.1648, 0.7134, 0.05989, 0.2703, 0.2738, 0.5406, 0.2738, 0.5136, 0.3006, 0.2973, 0.3006, 0.2703, 0.5398, 0.2703, 0.2738, 0.2973, 0.3006, 0.2973, 0.5135, 0.5406, 0.2738, 0.5406, 0.5398, 0.5136, 0.5135, 0.5136, 0.3006, 0.5406, 0.5398, 0.2703, 0.5398, 0.2973, 0.5135, 0.5136, 0.5135, 0.5136, 0.5662, 0.5136, 0.779, 0.4595, 0.7242, 0.4595, 0.6178, 0.4595, 0.6178, 0.4595, 0.7242, 0.3514, 0.7242, 0.3514, 0.6178, 0.2973, 0.779, 0.2973, 0.5662, 0.3514, 0.6178, 0.3514, 0.7242, 0.2973, 0.5662, 0.5136, 0.5662, 0.4595, 0.6178, 0.3514, 0.6178, 0.5136, 0.779, 0.2973, 0.779, 0.3514, 0.7242, 0.4595, 0.7242, 0.8949, 0.2172, 0.8949, 0.007422, 0.9319, 0.02793, 0.9319, 0.1958, 0.7134, 0.1777, 0.5405, 0.1777, 0.5405, 0.007422, 0.7134, 0.007422, 0.9322, 0.5401, 0.9322, 0.75, 0.8952, 0.729, 0.8952, 0.5611, 0.8952, 0.5401, 0.8952, 0.75, 0.8577, 0.729, 0.8577, 0.5611, 0.8592, 0.4836, 0.8592, 0.2738, 0.8963, 0.2952, 0.8963, 0.4631])
me_cube_001.materials.append(mat_base)
me_cube_001.materials.append(mat_black_steel)
me_cube_001.materials.append(mat_bronce)
me_cube_001.use_remesh_fix_poles = True
me_cube_001.use_remesh_preserve_attributes = False
me_cube_001.update()

# ---- curves / text
cu_nurbspath = bpy.data.curves.new('NurbsPath', 'CURVE')
cu_nurbspath.dimensions = '3D'
_sp = cu_nurbspath.splines.new('NURBS'); _sp.points.add(16)
_sp.points.foreach_set('co', [1.0, -0.5, 0.0, 1.0, 2.0, -0.5, 0.0, 1.0, 2.0, 0.5, -0.2, 1.0, 2.0, 1.5, -0.2, 1.0, 2.0, 1.5, -0.2, 1.0, 0.0, 1.5, -0.2, 1.0, 0.0, 1.5, -0.2, 1.0, -0.5, 1.5, 0.0, 1.0, -0.5, 1.0, 0.0, 1.0, -0.5, 0.5, 0.0, 1.0, -0.5, 1.0, 0.0, 1.0, -0.5, 1.5, 0.0, 1.0, 0.0, 1.5, -0.2, 1.0, 0.0, 1.5, -0.2, 1.0, 2.0, 1.5, -0.2, 1.0, 2.0, 1.5, -0.2, 1.0, 2.0, 2.5, -0.2, 1.0])
_sp.order_u = 5
_sp.order_v = 0
_sp.use_endpoint_u = True
cu_nurbspath.materials.append(mat_copper)
cu_nurbspath.use_path = True
cu_nurbspath.bevel_depth = 0.1
cu_nurbspath.fill_mode = 'FULL'
cu_nurbspath_001 = bpy.data.curves.new('NurbsPath.001', 'CURVE')
cu_nurbspath_001.dimensions = '3D'
_sp = cu_nurbspath_001.splines.new('NURBS'); _sp.points.add(12)
_sp.points.foreach_set('co', [0.8224, 0.8049, 0.9852, 1.0, 0.8224, 0.8049, 1.21, 1.0, 0.8224, 0.8049, 2.21, 1.0, 0.5724, 0.8049, 2.21, 1.0, 0.07236, 0.8049, 2.11, 1.0, 0.07236, 0.3049, 2.01, 1.0, 0.5724, 0.3049, 1.91, 1.0, 0.5724, 0.8049, 1.81, 1.0, 0.07236, 0.8049, 1.71, 1.0, 0.07236, 0.3049, 1.61, 1.0, 0.5724, 0.3049, 1.61, 1.0, 0.5724, 0.3049, 1.584, 1.0, 0.5724, 0.3049, 0.9852, 1.0])
_sp.order_u = 5
_sp.order_v = 0
_sp.use_endpoint_u = True
cu_nurbspath_001.materials.append(mat_copper)
cu_nurbspath_001.use_path = True
cu_nurbspath_001.bevel_depth = 0.1
cu_nurbspath_001.fill_mode = 'FULL'

# ---- objects
ob_light = bpy.data.objects.new('Light', light_light)
ob_camera_001 = bpy.data.objects.new('Camera.001', cam_camera_001)
ob_point_001 = bpy.data.objects.new('Point.001', light_point_001)
ob_point_002 = bpy.data.objects.new('Point.002', light_point_002)
ob_point_003 = bpy.data.objects.new('Point.003', light_point_003)
ob_cube = bpy.data.objects.new('Cube', me_cube)
ob_nurbspath = bpy.data.objects.new('NurbsPath', cu_nurbspath)
ob_nurbspath_001 = bpy.data.objects.new('NurbsPath.001', cu_nurbspath_001)
ob_empty = bpy.data.objects.new('Empty', None)
ob_cube_001 = bpy.data.objects.new('Cube.001', me_cube_001)

# ---- transforms, parenting, visibility, modifiers, constraints
ob_light.location = (4.076, -6.403, 5.904)
ob_light.rotation_euler = (-0.07953, 1.227, -1.427)
ob_light.lock_rotations_4d = False
ob_light.empty_display_type = 'ARROWS'
ob_light.color = (0.0, 0.0, 0.0, 0.0)
ob_light.lineart.crease_threshold = 0.0
ob_camera_001.location = (8.307, 9.485, 8.005)
ob_camera_001.rotation_euler = (1.047, -0.0, 2.356)
ob_camera_001.lock_rotations_4d = False
ob_camera_001.empty_display_type = 'ARROWS'
ob_camera_001.color = (0.0, 0.0, 0.0, 0.0)
ob_camera_001.display_type = 'WIRE'
ob_camera_001.lineart.crease_threshold = 0.0
ob_point_001.location = (-0.8095, 4.66, -0.5766)
ob_point_001.lineart.crease_threshold = 0.0
ob_point_002.location = (2.702, 4.533, -0.6985)
ob_point_002.lineart.crease_threshold = 0.0
ob_point_003.location = (-3.372, 5.271, 0.6488)
ob_point_003.lineart.crease_threshold = 0.0
ob_cube.location = (0.0, 0.0, 0.0)
ob_nurbspath.location = (0.0, 0.0, 0.5)
ob_nurbspath.rotation_euler = (0.0, -0.0, 1.571)
ob_nurbspath_001.location = (0.0, 0.0, 0.0)
_m = ob_nurbspath_001.modifiers.new('Array', 'ARRAY')
_m.count = 4
_m.use_relative_offset = False
_m.use_object_offset = True
_m.offset_object = ob_empty
ob_empty.location = (0.0, 0.0, 0.0)
ob_empty.rotation_euler = (0.0, -0.0, 1.571)
ob_cube_001.location = (-1.5, 2.0, 0.3)

# ---- collection membership
col_collection.objects.link(ob_light)
col_collection.objects.link(ob_camera_001)
col_collection.objects.link(ob_point_001)
col_collection.objects.link(ob_point_002)
col_collection.objects.link(ob_point_003)
col_model.objects.link(ob_cube)
col_model.objects.link(ob_nurbspath)
col_model.objects.link(ob_nurbspath_001)
col_model.objects.link(ob_empty)
col_model.objects.link(ob_cube_001)
def _layer_coll(name, lc=None):
    lc = lc or bpy.context.view_layer.layer_collection
    for c in lc.children:
        if c.name == name: return c
        r = _layer_coll(name, c)
        if r: return r
_layer_coll('hidden').exclude = True

# ---- scene / render settings (as saved in the file)
scene.camera = ob_camera_001
scene.frame_start = 1; scene.frame_end = 250; scene.frame_set(2)
scene.render.engine = 'CYCLES'
scene.render.resolution_x = 200
scene.render.resolution_y = 200
scene.render.resolution_percentage = 200
scene.render.film_transparent = True
scene.cycles.samples = 128
scene.cycles.sampling_pattern = 'TABULATED_SOBOL'
scene.cycles.use_adaptive_sampling = False
scene.cycles.use_light_tree = False
scene.eevee.light_threshold = 0.036
scene.view_settings.view_transform = 'Filmic'
bpy.context.view_layer.update()
